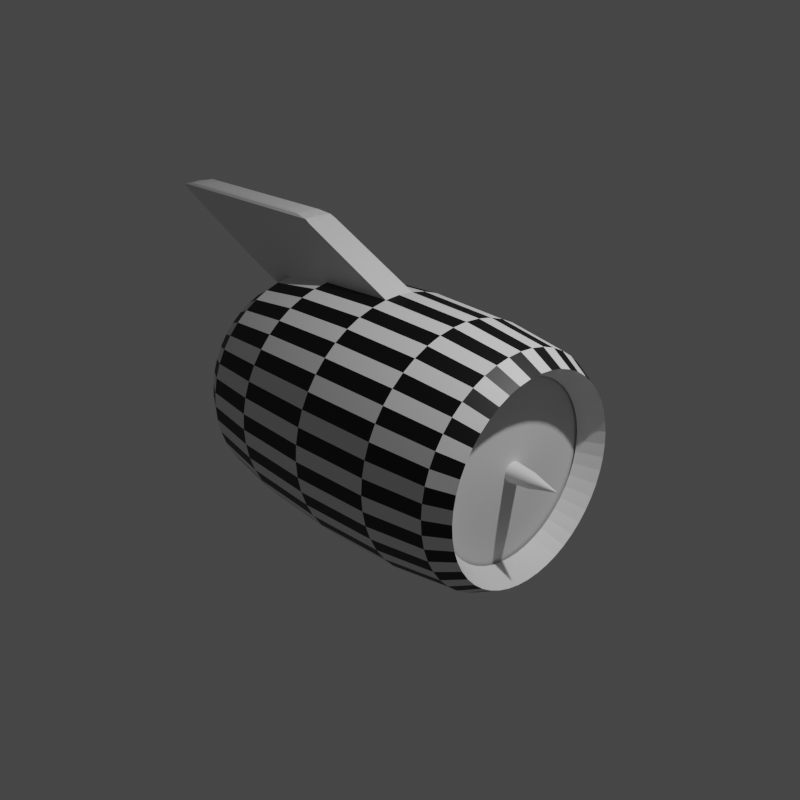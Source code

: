 # Source: dave.blend  (saved by Blender 2.91.10; exported with 4.5.12 LTS)
import bpy
from mathutils import Matrix  # noqa: F401  (used for matrix-valued properties, if any)

bpy.ops.wm.read_factory_settings(use_empty=True)
scene = bpy.context.scene
scene.name = 'Scene'

# ---- collections
col_collection = bpy.data.collections.new('Collection'); scene.collection.children.link(col_collection)

# ---- materials (node trees are filled in below, after node groups)
mat_material = bpy.data.materials.new('Material')
mat_material_001 = bpy.data.materials.new('Material.001')

# ---- material node trees
mat_material.use_nodes = True; mat_material.node_tree.nodes.clear()
_N = mat_material.node_tree.nodes; _L = mat_material.node_tree.links
n0 = _N.new('ShaderNodeBsdfPrincipled'); n0.name = 'Principled BSDF'; n0.location = (10, 300)
n0.distribution = 'GGX'
n0.subsurface_method = 'BURLEY'
n0.inputs[3].default_value = 1.45
n0.inputs[27].default_value = (0.0, 0.0, 0.0, 1.0)
n0.inputs[28].default_value = 1.0
n1 = _N.new('ShaderNodeOutputMaterial'); n1.name = 'Material Output'; n1.location = (300, 300)
_L.new(n0.outputs[0], n1.inputs[0])
n1.is_active_output = True
mat_material_001.use_nodes = True; mat_material_001.node_tree.nodes.clear()
_N = mat_material_001.node_tree.nodes; _L = mat_material_001.node_tree.links
n0 = _N.new('ShaderNodeBsdfPrincipled'); n0.name = 'Principled BSDF'; n0.location = (10, 300)
n0.distribution = 'GGX'
n0.subsurface_method = 'BURLEY'
n0.inputs[0].default_value = (0.0, 0.0, 0.0, 1.0)
n0.inputs[3].default_value = 1.45
n0.inputs[27].default_value = (0.0, 0.0, 0.0, 1.0)
n0.inputs[28].default_value = 1.0
n1 = _N.new('ShaderNodeOutputMaterial'); n1.name = 'Material Output'; n1.location = (300, 300)
_L.new(n0.outputs[0], n1.inputs[0])
n1.is_active_output = True

# ---- world
world_world = bpy.data.worlds.new('World'); scene.world = world_world
world_world.use_nodes = True; world_world.node_tree.nodes.clear()
_N = world_world.node_tree.nodes; _L = world_world.node_tree.links
n0 = _N.new('ShaderNodeOutputWorld'); n0.name = 'World Output'; n0.location = (300, 300)
n1 = _N.new('ShaderNodeBackground'); n1.name = 'Background'; n1.location = (10, 300)
n1.inputs[0].default_value = (0.05088, 0.05088, 0.05088, 1.0)
_L.new(n1.outputs[0], n0.inputs[0])
n0.is_active_output = True
world_world.color = (0.05088, 0.05088, 0.05088)
world_world.use_sun_shadow = False
world_world.sun_shadow_jitter_overblur = 0.0

# ---- cameras
cam_camera = bpy.data.cameras.new('Camera')
cam_camera.clip_end = 100.0
cam_camera.lens = 44.0
cam_camera.ortho_scale = 7.314

# ---- lights
light_light = bpy.data.lights.new('Light', 'POINT')
light_light.transmission_factor = 0.0
light_light.energy = 1000.0
light_light.shadow_soft_size = 0.1
light_light.shadow_maximum_resolution = 0.006
light_light.use_absolute_resolution = True

# ---- meshes
me_torus = bpy.data.meshes.new('Torus')
me_torus.from_pydata([(1.25, 0.0, 0.0), (1.217, 0.0, 0.125), (1.125, 0.0, 0.2165), (1.0, 0.0, 0.25), (0.875, 0.0, -0.2165), (0.09807, 0.0, -0.2137), (1.125, 0.0, -0.2165), (1.217, 0.0, -0.125), (1.239, 0.1632, 0.0), (1.206, 0.1588, 0.125), (1.115, 0.1468, 0.2165), (0.9914, 0.1305, 0.25), (0.8675, 0.1142, -0.2165), (0.09723, 0.0128, -0.2137), (1.115, 0.1468, -0.2165), (1.206, 0.1588, -0.125), (1.207, 0.3235, 0.0), (1.175, 0.3149, 0.125), (1.087, 0.2912, 0.2165), (0.9659, 0.2588, 0.25), (0.8452, 0.2265, -0.2165), (0.09473, 0.02538, -0.2137), (1.087, 0.2912, -0.2165), (1.175, 0.3149, -0.125), (1.155, 0.4784, 0.0), (1.124, 0.4655, 0.125), (1.039, 0.4305, 0.2165), (0.9239, 0.3827, 0.25), (0.8084, 0.3348, -0.2165), (0.0906, 0.03753, -0.2137), (1.039, 0.4305, -0.2165), (1.124, 0.4655, -0.125), (1.083, 0.625, 0.0), (1.054, 0.6083, 0.125), (0.9743, 0.5625, 0.2165), (0.866, 0.5, 0.25), (0.7578, 0.4375, -0.2165), (0.08493, 0.04903, -0.2137), (0.9743, 0.5625, -0.2165), (1.054, 0.6083, -0.125), (0.9917, 0.761, 0.0), (0.9651, 0.7406, 0.125), (0.8925, 0.6849, 0.2165), (0.7934, 0.6088, 0.25), (0.6942, 0.5327, -0.2165), (0.0778, 0.0597, -0.2137), (0.8925, 0.6849, -0.2165), (0.9651, 0.7406, -0.125), (0.8839, 0.8839, 0.0), (0.8602, 0.8602, 0.125), (0.7955, 0.7955, 0.2165), (0.7071, 0.7071, 0.25), (0.6187, 0.6187, -0.2165), (0.06935, 0.06935, -0.2137), (0.7955, 0.7955, -0.2165), (0.8602, 0.8602, -0.125), (0.761, 0.9917, 0.0), (0.7406, 0.9651, 0.125), (0.6849, 0.8925, 0.2165), (0.6088, 0.7934, 0.25), (0.5327, 0.6942, -0.2165), (0.0597, 0.0778, -0.2137), (0.6849, 0.8925, -0.2165), (0.7406, 0.9651, -0.125), (0.625, 1.083, 0.0), (0.6083, 1.054, 0.125), (0.5625, 0.9743, 0.2165), (0.5, 0.866, 0.25), (0.4375, 0.7578, -0.2165), (0.04903, 0.08493, -0.2137), (0.5625, 0.9743, -0.2165), (0.6083, 1.054, -0.125), (0.4784, 1.155, 0.0), (0.4655, 1.124, 0.125), (0.4305, 1.039, 0.2165), (0.3827, 0.9239, 0.25), (0.3348, 0.8084, -0.2165), (0.03753, 0.0906, -0.2137), (0.4305, 1.039, -0.2165), (0.4655, 1.124, -0.125), (0.3235, 1.207, 0.0), (0.3149, 1.175, 0.125), (0.2912, 1.087, 0.2165), (0.2588, 0.9659, 0.25), (0.2265, 0.8452, -0.2165), (0.02538, 0.09473, -0.2137), (0.2912, 1.087, -0.2165), (0.3149, 1.175, -0.125), (0.1632, 1.239, 0.0), (0.1588, 1.206, 0.125), (0.1468, 1.115, 0.2165), (0.1305, 0.9914, 0.25), (0.1142, 0.8675, -0.2165), (0.0128, 0.09723, -0.2137), (0.1468, 1.115, -0.2165), (0.1588, 1.206, -0.125), (9.437e-08, 1.25, 0.0), (9.184e-08, 1.217, 0.125), (8.494e-08, 1.125, 0.2165), (7.55e-08, 1.0, 0.25), (6.606e-08, 0.875, -0.2165), (1.575e-07, 0.09807, -0.2137), (8.494e-08, 1.125, -0.2165), (9.184e-08, 1.217, -0.125), (-0.1632, 1.239, 0.0), (-0.1588, 1.206, 0.125), (-0.1468, 1.115, 0.2165), (-0.1305, 0.9914, 0.25), (-0.1142, 0.8675, -0.2165), (-0.0128, 0.09723, -0.2137), (-0.1468, 1.115, -0.2165), (-0.1588, 1.206, -0.125), (-0.3235, 1.207, 0.0), (-0.3149, 1.175, 0.125), (-0.2912, 1.087, 0.2165), (-0.2588, 0.9659, 0.25), (-0.2265, 0.8452, -0.2165), (-0.02538, 0.09473, -0.2137), (-0.2912, 1.087, -0.2165), (-0.3149, 1.175, -0.125), (-0.4784, 1.155, 0.0), (-0.4655, 1.124, 0.125), (-0.4305, 1.039, 0.2165), (-0.3827, 0.9239, 0.25), (-0.3348, 0.8084, -0.2165), (-0.03753, 0.0906, -0.2137), (-0.4305, 1.039, -0.2165), (-0.4655, 1.124, -0.125), (-0.625, 1.083, 0.0), (-0.6083, 1.054, 0.125), (-0.5625, 0.9743, 0.2165), (-0.5, 0.866, 0.25), (-0.4375, 0.7578, -0.2165), (-0.04903, 0.08493, -0.2137), (-0.5625, 0.9743, -0.2165), (-0.6083, 1.054, -0.125), (-0.761, 0.9917, 0.0), (-0.7406, 0.9651, 0.125), (-0.6849, 0.8925, 0.2165), (-0.6088, 0.7934, 0.25), (-0.5327, 0.6942, -0.2165), (-0.0597, 0.0778, -0.2137), (-0.6849, 0.8925, -0.2165), (-0.7406, 0.9651, -0.125), (-0.8839, 0.8839, 0.0), (-0.8602, 0.8602, 0.125), (-0.7955, 0.7955, 0.2165), (-0.7071, 0.7071, 0.25), (-0.6187, 0.6187, -0.2165), (-0.06935, 0.06934, -0.2137), (-0.7955, 0.7955, -0.2165), (-0.8602, 0.8602, -0.125), (-0.9917, 0.761, 0.0), (-0.9651, 0.7406, 0.125), (-0.8925, 0.6849, 0.2165), (-0.7934, 0.6088, 0.25), (-0.6942, 0.5327, -0.2165), (-0.0778, 0.0597, -0.2137), (-0.8925, 0.6849, -0.2165), (-0.9651, 0.7406, -0.125), (-1.083, 0.625, 0.0), (-1.054, 0.6083, 0.125), (-0.9743, 0.5625, 0.2165), (-0.866, 0.5, 0.25), (-0.7578, 0.4375, -0.2165), (-0.08493, 0.04903, -0.2137), (-0.9743, 0.5625, -0.2165), (-1.054, 0.6083, -0.125), (-1.155, 0.4784, 0.0), (-1.124, 0.4655, 0.125), (-1.039, 0.4305, 0.2165), (-0.9239, 0.3827, 0.25), (-0.8084, 0.3348, -0.2165), (-0.0906, 0.03753, -0.2137), (-1.039, 0.4305, -0.2165), (-1.124, 0.4655, -0.125), (-1.207, 0.3235, 0.0), (-1.175, 0.3149, 0.125), (-1.087, 0.2912, 0.2165), (-0.9659, 0.2588, 0.25), (-0.8452, 0.2265, -0.2165), (-0.09473, 0.02538, -0.2137), (-1.087, 0.2912, -0.2165), (-1.175, 0.3149, -0.125), (-1.239, 0.1632, 0.0), (-1.206, 0.1588, 0.125), (-1.115, 0.1468, 0.2165), (-0.9914, 0.1305, 0.25), (-0.8675, 0.1142, -0.2165), (-0.09723, 0.0128, -0.2137), (-1.115, 0.1468, -0.2165), (-1.206, 0.1588, -0.125), (-1.25, 1.093e-07, 0.0), (-1.217, 1.064e-07, 0.125), (-1.125, 9.835e-08, 0.2165), (-1.0, 8.742e-08, 0.25), (-0.875, 7.649e-08, -0.2165), (-0.09807, 4.702e-08, -0.2137), (-1.125, 9.835e-08, -0.2165), (-1.217, 1.064e-07, -0.125), (-1.239, -0.1632, 0.0), (-1.206, -0.1588, 0.125), (-1.115, -0.1468, 0.2165), (-0.9914, -0.1305, 0.25), (-0.8675, -0.1142, -0.2165), (-0.09723, -0.0128, -0.2137), (-1.115, -0.1468, -0.2165), (-1.206, -0.1588, -0.125), (-1.207, -0.3235, 0.0), (-1.175, -0.3149, 0.125), (-1.087, -0.2912, 0.2165), (-0.9659, -0.2588, 0.25), (-0.8452, -0.2265, -0.2165), (-0.09473, -0.02538, -0.2137), (-1.087, -0.2912, -0.2165), (-1.175, -0.3149, -0.125), (-1.155, -0.4784, 0.0), (-1.124, -0.4655, 0.125), (-1.039, -0.4305, 0.2165), (-0.9239, -0.3827, 0.25), (-0.8084, -0.3348, -0.2165), (-0.0906, -0.03753, -0.2137), (-1.039, -0.4305, -0.2165), (-1.124, -0.4655, -0.125), (-1.083, -0.625, 0.0), (-1.054, -0.6083, 0.125), (-0.9743, -0.5625, 0.2165), (-0.866, -0.5, 0.25), (-0.7578, -0.4375, -0.2165), (-0.08493, -0.04903, -0.2137), (-0.9743, -0.5625, -0.2165), (-1.054, -0.6083, -0.125), (-0.9917, -0.761, 0.0), (-0.9651, -0.7406, 0.125), (-0.8925, -0.6849, 0.2165), (-0.7934, -0.6088, 0.25), (-0.6942, -0.5327, -0.2165), (-0.0778, -0.0597, -0.2137), (-0.8925, -0.6849, -0.2165), (-0.9651, -0.7406, -0.125), (-0.8839, -0.8839, 0.0), (-0.8602, -0.8602, 0.125), (-0.7955, -0.7955, 0.2165), (-0.7071, -0.7071, 0.25), (-0.6187, -0.6187, -0.2165), (-0.06935, -0.06935, -0.2137), (-0.7955, -0.7955, -0.2165), (-0.8602, -0.8602, -0.125), (-0.761, -0.9917, 0.0), (-0.7406, -0.9651, 0.125), (-0.6849, -0.8925, 0.2165), (-0.6088, -0.7934, 0.25), (-0.5327, -0.6942, -0.2165), (-0.0597, -0.0778, -0.2137), (-0.6849, -0.8925, -0.2165), (-0.7406, -0.9651, -0.125), (-0.625, -1.083, 0.0), (-0.6083, -1.054, 0.125), (-0.5625, -0.9743, 0.2165), (-0.5, -0.866, 0.25), (-0.4375, -0.7578, -0.2165), (-0.04903, -0.08493, -0.2137), (-0.5625, -0.9743, -0.2165), (-0.6083, -1.054, -0.125), (-0.4784, -1.155, 0.0), (-0.4655, -1.124, 0.125), (-0.4305, -1.039, 0.2165), (-0.3827, -0.9239, 0.25), (-0.3348, -0.8084, -0.2165), (-0.03753, -0.0906, -0.2137), (-0.4305, -1.039, -0.2165), (-0.4655, -1.124, -0.125), (-0.3235, -1.207, 0.0), (-0.3149, -1.175, 0.125), (-0.2912, -1.087, 0.2165), (-0.2588, -0.9659, 0.25), (-0.2265, -0.8452, -0.2165), (-0.02538, -0.09473, -0.2137), (-0.2912, -1.087, -0.2165), (-0.3149, -1.175, -0.125), (-0.1632, -1.239, 0.0), (-0.1588, -1.206, 0.125), (-0.1468, -1.115, 0.2165), (-0.1305, -0.9914, 0.25), (-0.1142, -0.8675, -0.2165), (-0.0128, -0.09723, -0.2137), (-0.1468, -1.115, -0.2165), (-0.1588, -1.206, -0.125), (9.437e-08, -1.25, 0.0), (9.184e-08, -1.217, 0.125), (8.494e-08, -1.125, 0.2165), (7.55e-08, -1.0, 0.25), (6.606e-08, -0.875, -0.2165), (2.585e-07, -0.09807, -0.2137), (8.494e-08, -1.125, -0.2165), (9.184e-08, -1.217, -0.125), (0.1632, -1.239, 0.0), (0.1588, -1.206, 0.125), (0.1468, -1.115, 0.2165), (0.1305, -0.9914, 0.25), (0.1142, -0.8675, -0.2165), (0.0128, -0.09723, -0.2137), (0.1468, -1.115, -0.2165), (0.1588, -1.206, -0.125), (0.3235, -1.207, 0.0), (0.3149, -1.175, 0.125), (0.2912, -1.087, 0.2165), (0.2588, -0.9659, 0.25), (0.2265, -0.8452, -0.2165), (0.02538, -0.09473, -0.2137), (0.2912, -1.087, -0.2165), (0.3149, -1.175, -0.125), (0.4784, -1.155, 0.0), (0.4655, -1.124, 0.125), (0.4305, -1.039, 0.2165), (0.3827, -0.9239, 0.25), (0.3348, -0.8084, -0.2165), (0.03753, -0.0906, -0.2137), (0.4305, -1.039, -0.2165), (0.4655, -1.124, -0.125), (0.625, -1.083, 0.0), (0.6083, -1.054, 0.125), (0.5625, -0.9743, 0.2165), (0.5, -0.866, 0.25), (0.4375, -0.7578, -0.2165), (0.04903, -0.08493, -0.2137), (0.5625, -0.9743, -0.2165), (0.6083, -1.054, -0.125), (0.761, -0.9917, 0.0), (0.7406, -0.9651, 0.125), (0.6849, -0.8925, 0.2165), (0.6088, -0.7934, 0.25), (0.5327, -0.6942, -0.2165), (0.0597, -0.0778, -0.2137), (0.6849, -0.8925, -0.2165), (0.7406, -0.9651, -0.125), (0.8839, -0.8839, 0.0), (0.8602, -0.8602, 0.125), (0.7955, -0.7955, 0.2165), (0.7071, -0.7071, 0.25), (0.6187, -0.6187, -0.2165), (0.06934, -0.06935, -0.2137), (0.7955, -0.7955, -0.2165), (0.8602, -0.8602, -0.125), (0.9917, -0.761, 0.0), (0.9651, -0.7406, 0.125), (0.8925, -0.6849, 0.2165), (0.7934, -0.6088, 0.25), (0.6942, -0.5327, -0.2165), (0.0778, -0.0597, -0.2137), (0.8925, -0.6849, -0.2165), (0.9651, -0.7406, -0.125), (1.083, -0.625, 0.0), (1.054, -0.6083, 0.125), (0.9743, -0.5625, 0.2165), (0.866, -0.5, 0.25), (0.7578, -0.4375, -0.2165), (0.08493, -0.04903, -0.2137), (0.9743, -0.5625, -0.2165), (1.054, -0.6083, -0.125), (1.155, -0.4784, 0.0), (1.124, -0.4655, 0.125), (1.039, -0.4305, 0.2165), (0.9239, -0.3827, 0.25), (0.8084, -0.3348, -0.2165), (0.0906, -0.03753, -0.2137), (1.039, -0.4305, -0.2165), (1.124, -0.4655, -0.125), (1.207, -0.3235, 0.0), (1.175, -0.3149, 0.125), (1.087, -0.2912, 0.2165), (0.9659, -0.2588, 0.25), (0.8452, -0.2265, -0.2165), (0.09473, -0.02538, -0.2137), (1.087, -0.2912, -0.2165), (1.175, -0.3149, -0.125), (1.239, -0.1632, 0.0), (1.206, -0.1588, 0.125), (1.115, -0.1468, 0.2165), (0.9914, -0.1305, 0.25), (0.8675, -0.1142, -0.2165), (0.09723, -0.0128, -0.2137), (1.115, -0.1468, -0.2165), (1.206, -0.1588, -0.125), (-0.9659, 0.2588, -0.25), (-0.9914, 0.1305, -0.25), (-0.9659, -0.2588, -0.25), (-0.9239, -0.3827, -0.25), (-0.7071, -0.7071, -0.25), (-0.6088, -0.7934, -0.25), (-0.2588, -0.9659, -0.25), (-0.1305, -0.9914, -0.25), (0.2588, -0.9659, -0.25), (0.3827, -0.9239, -0.25), (0.9659, 0.2588, -0.25), (0.9239, 0.3827, -0.25), (0.7071, 0.7071, -0.25), (0.6088, 0.7934, -0.25), (0.2588, 0.9659, -0.25), (0.1305, 0.9914, -0.25), (-0.2588, 0.9659, -0.25), (-0.3827, 0.9239, -0.25), (-0.7071, 0.7071, -0.25), (-0.7934, 0.6088, -0.25), (0.7071, -0.7071, -0.25), (0.7934, -0.6088, -0.25), (0.9659, -0.2588, -0.25), (0.9914, -0.1305, -0.25), (-0.9239, 0.3827, -0.25), (-0.9914, -0.1305, -0.25), (-0.7934, -0.6088, -0.25), (-0.3827, -0.9239, -0.25), (0.1305, -0.9914, -0.25), (0.9914, 0.1305, -0.25), (0.7934, 0.6088, -0.25), (0.3827, 0.9239, -0.25), (-0.1305, 0.9914, -0.25), (-0.6088, 0.7934, -0.25), (0.6088, -0.7934, -0.25), (0.9239, -0.3827, -0.25), (-0.866, 0.5, -0.25), (-1.0, 8.742e-08, -0.25), (-0.866, -0.5, -0.25), (-0.5, -0.866, -0.25), (7.55e-08, -1.0, -0.25), (0.5, -0.866, -0.25), (1.0, 0.0, -0.25), (0.866, 0.5, -0.25), (0.5, 0.866, -0.25), (7.55e-08, 1.0, -0.25), (-0.5, 0.866, -0.25), (0.866, -0.5, -0.25), (-0.9659, 0.2588, -0.2137), (-0.9914, 0.1305, -0.2137), (-0.9659, -0.2588, -0.2137), (-0.9239, -0.3827, -0.2137), (-0.7071, -0.7071, -0.2137), (-0.6088, -0.7934, -0.2137), (-0.2588, -0.9659, -0.2137), (-0.1305, -0.9914, -0.2137), (0.2588, -0.9659, -0.2137), (0.3827, -0.9239, -0.2137), (0.9659, 0.2588, -0.2137), (0.9239, 0.3827, -0.2137), (0.7071, 0.7071, -0.2137), (0.6088, 0.7934, -0.2137), (0.2588, 0.9659, -0.2137), (0.1305, 0.9914, -0.2137), (-0.2588, 0.9659, -0.2137), (-0.3827, 0.9239, -0.2137), (-0.7071, 0.7071, -0.2137), (-0.7934, 0.6088, -0.2137), (0.7071, -0.7071, -0.2137), (0.7934, -0.6088, -0.2137), (0.9659, -0.2588, -0.2137), (0.9914, -0.1305, -0.2137), (-0.9239, 0.3827, -0.2137), (-0.9914, -0.1305, -0.2137), (-0.7934, -0.6088, -0.2137), (-0.3827, -0.9239, -0.2137), (0.1305, -0.9914, -0.2137), (0.9914, 0.1305, -0.2137), (0.7934, 0.6088, -0.2137), (0.3827, 0.9239, -0.2137), (-0.1305, 0.9914, -0.2137), (-0.6088, 0.7934, -0.2137), (0.6088, -0.7934, -0.2137), (0.9239, -0.3827, -0.2137), (-0.866, 0.5, -0.2137), (-1.0, 8.742e-08, -0.2137), (-0.866, -0.5, -0.2137), (-0.5, -0.866, -0.2137), (5.981e-08, -1.0, -0.2137), (0.5, -0.866, -0.2137), (1.0, 0.0, -0.2137), (0.866, 0.5, -0.2137), (0.5, 0.866, -0.2137), (5.981e-08, 1.0, -0.2137), (-0.5, 0.866, -0.2137), (0.866, -0.5, -0.2137), (1.447e-07, 0.0, -0.2875), (0.07534, -3.65e-09, -0.2449), (0.07469, 0.009834, -0.2449), (0.07277, 0.0195, -0.2449), (0.0696, 0.02883, -0.2449), (0.06525, 0.03767, -0.2449), (0.05977, 0.04586, -0.2449), (0.05327, 0.05327, -0.2449), (0.04586, 0.05977, -0.2449), (0.03767, 0.06525, -0.2449), (0.02883, 0.0696, -0.2449), (0.0195, 0.07277, -0.2449), (0.009834, 0.07469, -0.2449), (1.315e-07, 0.07534, -0.2449), (-0.009834, 0.07469, -0.2449), (-0.0195, 0.07277, -0.2449), (-0.02883, 0.0696, -0.2449), (-0.03767, 0.06525, -0.2449), (-0.04586, 0.05977, -0.2449), (-0.05327, 0.05327, -0.2449), (-0.05977, 0.04586, -0.2449), (-0.06525, 0.03767, -0.2449), (-0.0696, 0.02883, -0.2449), (-0.07277, 0.0195, -0.2449), (-0.07469, 0.009834, -0.2449), (-0.07534, 3.247e-08, -0.2449), (-0.07469, -0.009834, -0.2449), (-0.07277, -0.0195, -0.2449), (-0.0696, -0.02883, -0.2449), (-0.06525, -0.03767, -0.2449), (-0.05977, -0.04586, -0.2449), (-0.05327, -0.05327, -0.2449), (-0.04586, -0.05977, -0.2449), (-0.03767, -0.06525, -0.2449), (-0.02883, -0.0696, -0.2449), (-0.0195, -0.07277, -0.2449), (-0.009834, -0.07469, -0.2449), (2.091e-07, -0.07534, -0.2449), (0.009834, -0.07469, -0.2449), (0.0195, -0.07277, -0.2449), (0.02883, -0.0696, -0.2449), (0.03767, -0.06525, -0.2449), (0.04586, -0.05977, -0.2449), (0.05327, -0.05327, -0.2449), (0.05977, -0.04586, -0.2449), (0.06525, -0.03767, -0.2449), (0.0696, -0.02883, -0.2449), (0.07277, -0.0195, -0.2449), (0.07469, -0.009834, -0.2449), (0.6382, 1.629e-08, 0.25), (0.6327, 0.0833, 0.25), (0.6165, 0.1652, 0.25), (0.5896, 0.2442, 0.25), (0.5527, 0.3191, 0.25), (0.5063, 0.3885, 0.25), (0.4513, 0.4513, 0.25), (0.3885, 0.5063, 0.25), (0.3191, 0.5527, 0.25), (0.2442, 0.5896, 0.25), (0.1652, 0.6165, 0.25), (0.0833, 0.6327, 0.25), (2.362e-08, 0.6382, 0.25), (-0.0833, 0.6327, 0.25), (-0.1652, 0.6165, 0.25), (-0.2442, 0.5896, 0.25), (-0.3191, 0.5527, 0.25), (-0.3885, 0.5063, 0.25), (-0.4513, 0.4513, 0.25), (-0.5063, 0.3885, 0.25), (-0.5527, 0.3191, 0.25), (-0.5896, 0.2442, 0.25), (-0.6165, 0.1652, 0.25), (-0.6327, 0.0833, 0.25), (-0.6382, 7.208e-08, 0.25), (-0.6327, -0.0833, 0.25), (-0.6165, -0.1652, 0.25), (-0.5896, -0.2442, 0.25), (-0.5527, -0.3191, 0.25), (-0.5063, -0.3885, 0.25), (-0.4513, -0.4513, 0.25), (-0.3885, -0.5063, 0.25), (-0.3191, -0.5527, 0.25), (-0.2442, -0.5896, 0.25), (-0.1652, -0.6165, 0.25), (-0.0833, -0.6327, 0.25), (2.362e-08, -0.6382, 0.25), (0.0833, -0.6327, 0.25), (0.1652, -0.6165, 0.25), (0.2442, -0.5896, 0.25), (0.3191, -0.5527, 0.25), (0.3885, -0.5063, 0.25), (0.4513, -0.4513, 0.25), (0.5063, -0.3885, 0.25), (0.5527, -0.3191, 0.25), (0.5896, -0.2442, 0.25), (0.6165, -0.1652, 0.25), (0.6327, -0.0833, 0.25), (0.6382, 1.629e-08, 0.2), (0.6327, 0.0833, 0.2), (0.6165, 0.1652, 0.2), (0.5896, 0.2442, 0.2), (0.5527, 0.3191, 0.2), (0.5063, 0.3885, 0.2), (0.4513, 0.4513, 0.2), (0.3885, 0.5063, 0.2), (0.3191, 0.5527, 0.2), (0.2442, 0.5896, 0.2), (0.1652, 0.6165, 0.2), (0.0833, 0.6327, 0.2), (4.879e-08, 0.6382, 0.2), (-0.0833, 0.6327, 0.2), (-0.1652, 0.6165, 0.2), (-0.2442, 0.5896, 0.2), (-0.3191, 0.5527, 0.2), (-0.3885, 0.5063, 0.2), (-0.4513, 0.4513, 0.2), (-0.5063, 0.3885, 0.2), (-0.5527, 0.3191, 0.2), (-0.5896, 0.2442, 0.2), (-0.6165, 0.1652, 0.2), (-0.6327, 0.0833, 0.2), (-0.6382, 7.208e-08, 0.2), (-0.6327, -0.0833, 0.2), (-0.6165, -0.1652, 0.2), (-0.5896, -0.2442, 0.2), (-0.5527, -0.3191, 0.2), (-0.5063, -0.3885, 0.2), (-0.4513, -0.4513, 0.2), (-0.3885, -0.5063, 0.2), (-0.3191, -0.5527, 0.2), (-0.2442, -0.5896, 0.2), (-0.1652, -0.6165, 0.2), (-0.0833, -0.6327, 0.2), (4.879e-08, -0.6382, 0.2), (0.0833, -0.6327, 0.2), (0.1652, -0.6165, 0.2), (0.2442, -0.5896, 0.2), (0.3191, -0.5527, 0.2), (0.3885, -0.5063, 0.2), (0.4513, -0.4513, 0.2), (0.5063, -0.3885, 0.2), (0.5527, -0.3191, 0.2), (0.5896, -0.2442, 0.2), (0.6165, -0.1652, 0.2), (0.6327, -0.0833, 0.2), (0.0, 4.418e-08, 0.2), (-1.258e-08, 4.418e-08, 0.225), (1.201, 0.0, 0.1922), (1.197, 0.1468, 0.1909), (1.197, -0.1468, 0.1909), (1.201, 0.0, 0.3172), (1.197, 0.1468, 0.3159), (1.197, -0.1468, 0.3159), (1.791, -0.0584, 0.2239), (1.734, 0.0, 0.1618), (1.791, 0.0584, 0.2239), (1.783, -0.03999, 0.1948), (1.791, -0.02138, 0.2239), (1.785, -0.01284, 0.1959), (1.762, 0.0188, 0.1723), (1.762, -0.0188, 0.1723), (1.775, -6.985e-10, 0.1797), (1.791, 0.02138, 0.2239), (1.783, 0.03999, 0.1948), (1.785, 0.01284, 0.1959), (1.79, 0.1004, 0.2235), (1.73, 0.1576, 0.1605), (1.781, 0.1294, 0.1935), (1.759, 0.1504, 0.1704), (1.79, -0.1004, 0.2235), (1.73, -0.1592, 0.1609), (1.781, -0.1296, 0.1935), (1.759, -0.1512, 0.1706), (1.79, 0.05839, 0.291), (1.791, -0.0584, 0.2904), (1.791, 0.02137, 0.2909), (1.791, -0.02138, 0.2907), (1.73, 0.1576, 0.2921), (1.79, 0.1004, 0.2901), (1.759, 0.1504, 0.2909), (1.781, 0.1294, 0.2902), (1.79, -0.1004, 0.2901), (1.73, -0.1576, 0.2921), (1.781, -0.1294, 0.2902), (1.759, -0.1504, 0.2909), (1.791, 0.0584, 0.4445), (1.735, -2.328e-10, 0.4854), (1.791, -0.0584, 0.4445), (1.783, 0.04054, 0.4707), (1.791, 0.02138, 0.4445), (1.785, 0.01299, 0.4704), (1.763, -0.01951, 0.4854), (1.763, 0.01951, 0.4854), (1.776, -9.313e-10, 0.483), (1.791, -0.02138, 0.4445), (1.783, -0.04054, 0.4707), (1.785, -0.01299, 0.4704), (1.79, 0.1004, 0.4441), (1.731, 0.1576, 0.484), (1.781, 0.1294, 0.4707), (1.759, 0.1504, 0.4852), (1.731, -0.1576, 0.484), (1.79, -0.1004, 0.4441), (1.759, -0.1504, 0.4852), (1.781, -0.1294, 0.4707)], [], [(0, 8, 9, 1), (649, 633, 654, 661), (2, 10, 11, 3), (4, 12, 413, 426), (426, 413, 14, 6), (6, 14, 15, 7), (7, 15, 8, 0), (8, 16, 17, 9), (9, 17, 18, 10), (10, 18, 19, 11), (12, 20, 394, 413), (413, 394, 22, 14), (14, 22, 23, 15), (15, 23, 16, 8), (16, 24, 25, 17), (17, 25, 26, 18), (18, 26, 27, 19), (20, 28, 395, 394), (394, 395, 30, 22), (22, 30, 31, 23), (23, 31, 24, 16), (24, 32, 33, 25), (25, 33, 34, 26), (26, 34, 35, 27), (28, 36, 427, 395), (395, 427, 38, 30), (30, 38, 39, 31), (31, 39, 32, 24), (32, 40, 41, 33), (33, 41, 42, 34), (34, 42, 43, 35), (36, 44, 414, 427), (427, 414, 46, 38), (38, 46, 47, 39), (39, 47, 40, 32), (40, 48, 49, 41), (41, 49, 50, 42), (42, 50, 51, 43), (44, 52, 396, 414), (414, 396, 54, 46), (46, 54, 55, 47), (47, 55, 48, 40), (48, 56, 57, 49), (49, 57, 58, 50), (50, 58, 59, 51), (52, 60, 397, 396), (396, 397, 62, 54), (54, 62, 63, 55), (55, 63, 56, 48), (56, 64, 65, 57), (57, 65, 66, 58), (58, 66, 67, 59), (60, 68, 428, 397), (397, 428, 70, 62), (62, 70, 71, 63), (63, 71, 64, 56), (64, 72, 73, 65), (65, 73, 74, 66), (66, 74, 75, 67), (68, 76, 415, 428), (428, 415, 78, 70), (70, 78, 79, 71), (71, 79, 72, 64), (72, 80, 81, 73), (73, 81, 82, 74), (74, 82, 83, 75), (76, 84, 398, 415), (415, 398, 86, 78), (78, 86, 87, 79), (79, 87, 80, 72), (80, 88, 89, 81), (81, 89, 90, 82), (82, 90, 91, 83), (84, 92, 399, 398), (398, 399, 94, 86), (86, 94, 95, 87), (87, 95, 88, 80), (88, 96, 97, 89), (89, 97, 98, 90), (90, 98, 99, 91), (92, 100, 429, 399), (399, 429, 102, 94), (94, 102, 103, 95), (95, 103, 96, 88), (96, 104, 105, 97), (97, 105, 106, 98), (98, 106, 107, 99), (100, 108, 416, 429), (429, 416, 110, 102), (102, 110, 111, 103), (103, 111, 104, 96), (104, 112, 113, 105), (105, 113, 114, 106), (106, 114, 115, 107), (108, 116, 400, 416), (416, 400, 118, 110), (110, 118, 119, 111), (111, 119, 112, 104), (112, 120, 121, 113), (113, 121, 122, 114), (114, 122, 123, 115), (116, 124, 401, 400), (400, 401, 126, 118), (118, 126, 127, 119), (119, 127, 120, 112), (120, 128, 129, 121), (121, 129, 130, 122), (122, 130, 131, 123), (124, 132, 430, 401), (401, 430, 134, 126), (126, 134, 135, 127), (127, 135, 128, 120), (128, 136, 137, 129), (129, 137, 138, 130), (130, 138, 139, 131), (132, 140, 417, 430), (430, 417, 142, 134), (134, 142, 143, 135), (135, 143, 136, 128), (136, 144, 145, 137), (137, 145, 146, 138), (138, 146, 147, 139), (140, 148, 402, 417), (417, 402, 150, 142), (142, 150, 151, 143), (143, 151, 144, 136), (144, 152, 153, 145), (145, 153, 154, 146), (146, 154, 155, 147), (148, 156, 403, 402), (402, 403, 158, 150), (150, 158, 159, 151), (151, 159, 152, 144), (152, 160, 161, 153), (153, 161, 162, 154), (154, 162, 163, 155), (156, 164, 420, 403), (403, 420, 166, 158), (158, 166, 167, 159), (159, 167, 160, 152), (160, 168, 169, 161), (161, 169, 170, 162), (162, 170, 171, 163), (164, 172, 408, 420), (420, 408, 174, 166), (166, 174, 175, 167), (167, 175, 168, 160), (168, 176, 177, 169), (169, 177, 178, 170), (170, 178, 179, 171), (172, 180, 384, 408), (408, 384, 182, 174), (174, 182, 183, 175), (175, 183, 176, 168), (176, 184, 185, 177), (177, 185, 186, 178), (178, 186, 187, 179), (180, 188, 385, 384), (384, 385, 190, 182), (182, 190, 191, 183), (183, 191, 184, 176), (184, 192, 193, 185), (185, 193, 194, 186), (186, 194, 195, 187), (188, 196, 421, 385), (385, 421, 198, 190), (190, 198, 199, 191), (191, 199, 192, 184), (192, 200, 201, 193), (193, 201, 202, 194), (194, 202, 203, 195), (196, 204, 409, 421), (421, 409, 206, 198), (198, 206, 207, 199), (199, 207, 200, 192), (200, 208, 209, 201), (201, 209, 210, 202), (202, 210, 211, 203), (204, 212, 386, 409), (409, 386, 214, 206), (206, 214, 215, 207), (207, 215, 208, 200), (208, 216, 217, 209), (209, 217, 218, 210), (210, 218, 219, 211), (212, 220, 387, 386), (386, 387, 222, 214), (214, 222, 223, 215), (215, 223, 216, 208), (216, 224, 225, 217), (217, 225, 226, 218), (218, 226, 227, 219), (220, 228, 422, 387), (387, 422, 230, 222), (222, 230, 231, 223), (223, 231, 224, 216), (224, 232, 233, 225), (225, 233, 234, 226), (226, 234, 235, 227), (228, 236, 410, 422), (422, 410, 238, 230), (230, 238, 239, 231), (231, 239, 232, 224), (232, 240, 241, 233), (233, 241, 242, 234), (234, 242, 243, 235), (236, 244, 388, 410), (410, 388, 246, 238), (238, 246, 247, 239), (239, 247, 240, 232), (240, 248, 249, 241), (241, 249, 250, 242), (242, 250, 251, 243), (244, 252, 389, 388), (388, 389, 254, 246), (246, 254, 255, 247), (247, 255, 248, 240), (248, 256, 257, 249), (249, 257, 258, 250), (250, 258, 259, 251), (252, 260, 423, 389), (389, 423, 262, 254), (254, 262, 263, 255), (255, 263, 256, 248), (256, 264, 265, 257), (257, 265, 266, 258), (258, 266, 267, 259), (260, 268, 411, 423), (423, 411, 270, 262), (262, 270, 271, 263), (263, 271, 264, 256), (264, 272, 273, 265), (265, 273, 274, 266), (266, 274, 275, 267), (268, 276, 390, 411), (411, 390, 278, 270), (270, 278, 279, 271), (271, 279, 272, 264), (272, 280, 281, 273), (273, 281, 282, 274), (274, 282, 283, 275), (276, 284, 391, 390), (390, 391, 286, 278), (278, 286, 287, 279), (279, 287, 280, 272), (280, 288, 289, 281), (281, 289, 290, 282), (282, 290, 291, 283), (284, 292, 424, 391), (391, 424, 294, 286), (286, 294, 295, 287), (287, 295, 288, 280), (288, 296, 297, 289), (289, 297, 298, 290), (290, 298, 299, 291), (292, 300, 412, 424), (424, 412, 302, 294), (294, 302, 303, 295), (295, 303, 296, 288), (296, 304, 305, 297), (297, 305, 306, 298), (298, 306, 307, 299), (300, 308, 392, 412), (412, 392, 310, 302), (302, 310, 311, 303), (303, 311, 304, 296), (304, 312, 313, 305), (305, 313, 314, 306), (306, 314, 315, 307), (308, 316, 393, 392), (392, 393, 318, 310), (310, 318, 319, 311), (311, 319, 312, 304), (312, 320, 321, 313), (313, 321, 322, 314), (314, 322, 323, 315), (316, 324, 425, 393), (393, 425, 326, 318), (318, 326, 327, 319), (319, 327, 320, 312), (320, 328, 329, 321), (321, 329, 330, 322), (322, 330, 331, 323), (324, 332, 418, 425), (425, 418, 334, 326), (326, 334, 335, 327), (327, 335, 328, 320), (328, 336, 337, 329), (329, 337, 338, 330), (330, 338, 339, 331), (332, 340, 404, 418), (418, 404, 342, 334), (334, 342, 343, 335), (335, 343, 336, 328), (336, 344, 345, 337), (337, 345, 346, 338), (338, 346, 347, 339), (340, 348, 405, 404), (404, 405, 350, 342), (342, 350, 351, 343), (343, 351, 344, 336), (344, 352, 353, 345), (345, 353, 354, 346), (346, 354, 355, 347), (348, 356, 431, 405), (405, 431, 358, 350), (350, 358, 359, 351), (351, 359, 352, 344), (352, 360, 361, 353), (353, 361, 362, 354), (354, 362, 363, 355), (356, 364, 419, 431), (431, 419, 366, 358), (358, 366, 367, 359), (359, 367, 360, 352), (360, 368, 369, 361), (361, 369, 370, 362), (362, 370, 371, 363), (364, 372, 406, 419), (419, 406, 374, 366), (366, 374, 375, 367), (367, 375, 368, 360), (368, 376, 377, 369), (369, 377, 378, 370), (370, 378, 379, 371), (372, 380, 407, 406), (406, 407, 382, 374), (374, 382, 383, 375), (375, 383, 376, 368), (376, 0, 1, 377), (1, 9, 646, 634), (378, 2, 3, 379), (380, 4, 426, 407), (407, 426, 6, 382), (382, 6, 7, 383), (383, 7, 0, 376), (125, 117, 495, 496), (432, 433, 385, 384), (434, 435, 387, 386), (436, 437, 389, 388), (438, 439, 391, 390), (440, 441, 393, 392), (442, 443, 395, 394), (444, 445, 397, 396), (446, 447, 399, 398), (448, 449, 401, 400), (450, 451, 403, 402), (452, 453, 405, 404), (454, 455, 407, 406), (456, 432, 384, 408), (457, 434, 386, 409), (458, 436, 388, 410), (459, 438, 390, 411), (460, 440, 392, 412), (461, 442, 394, 413), (462, 444, 396, 414), (463, 446, 398, 415), (464, 448, 400, 416), (465, 450, 402, 417), (466, 452, 404, 418), (467, 454, 406, 419), (468, 456, 408, 420), (469, 457, 409, 421), (470, 458, 410, 422), (471, 459, 411, 423), (472, 460, 412, 424), (473, 466, 418, 425), (474, 461, 413, 426), (475, 462, 414, 427), (476, 463, 415, 428), (477, 464, 416, 429), (478, 465, 417, 430), (479, 467, 419, 431), (455, 474, 426, 407), (433, 469, 421, 385), (435, 470, 422, 387), (437, 471, 423, 389), (439, 472, 424, 391), (441, 473, 425, 393), (443, 475, 427, 395), (445, 476, 428, 397), (447, 477, 429, 399), (449, 478, 430, 401), (451, 468, 420, 403), (453, 479, 431, 405), (181, 189, 433, 432), (213, 221, 435, 434), (245, 253, 437, 436), (277, 285, 439, 438), (309, 317, 441, 440), (21, 29, 443, 442), (53, 61, 445, 444), (85, 93, 447, 446), (117, 125, 449, 448), (149, 157, 451, 450), (341, 349, 453, 452), (373, 381, 455, 454), (173, 181, 432, 456), (205, 213, 434, 457), (237, 245, 436, 458), (269, 277, 438, 459), (301, 309, 440, 460), (13, 21, 442, 461), (45, 53, 444, 462), (77, 85, 446, 463), (109, 117, 448, 464), (141, 149, 450, 465), (333, 341, 452, 466), (365, 373, 454, 467), (165, 173, 456, 468), (197, 205, 457, 469), (229, 237, 458, 470), (261, 269, 459, 471), (293, 301, 460, 472), (325, 333, 466, 473), (5, 13, 461, 474), (37, 45, 462, 475), (69, 77, 463, 476), (101, 109, 464, 477), (133, 141, 465, 478), (357, 365, 467, 479), (381, 5, 474, 455), (189, 197, 469, 433), (221, 229, 470, 435), (253, 261, 471, 437), (285, 293, 472, 439), (317, 325, 473, 441), (29, 37, 475, 443), (61, 69, 476, 445), (93, 101, 477, 447), (125, 133, 478, 449), (157, 165, 468, 451), (349, 357, 479, 453), (480, 484, 483), (480, 483, 482), (485, 480, 486), (486, 480, 487), (480, 488, 487), (480, 489, 488), (480, 490, 489), (490, 480, 491), (491, 480, 492), (480, 495, 494), (480, 496, 495), (480, 497, 496), (480, 498, 497), (480, 499, 498), (480, 500, 499), (500, 480, 501), (480, 504, 503), (480, 507, 506), (480, 508, 507), (508, 480, 509), (480, 510, 509), (480, 511, 510), (511, 480, 512), (484, 480, 485), (513, 480, 514), (480, 515, 514), (480, 519, 518), (515, 480, 516), (480, 520, 519), (480, 521, 520), (521, 480, 522), (522, 480, 523), (480, 524, 523), (524, 480, 525), (525, 480, 526), (480, 503, 502), (512, 480, 513), (480, 502, 501), (527, 480, 528), (517, 480, 518), (516, 480, 517), (505, 480, 506), (480, 505, 504), (493, 480, 494), (480, 493, 492), (480, 481, 528), (480, 482, 481), (480, 527, 526), (503, 502, 501, 500, 499, 498, 497, 496, 495, 494, 493, 492, 491, 490, 489, 488, 487, 486, 485, 484, 483, 482, 481, 528, 527, 526, 525, 524, 523, 522, 521, 520, 519, 518, 517, 516, 515, 514, 513, 512, 511, 510, 509, 508, 507, 506, 505, 504), (365, 357, 525, 526), (341, 333, 522, 523), (157, 149, 499, 500), (5, 381, 528, 481), (373, 365, 526, 527), (349, 341, 523, 524), (197, 189, 504, 505), (173, 165, 501, 502), (381, 373, 527, 528), (229, 221, 508, 509), (205, 197, 505, 506), (181, 173, 502, 503), (261, 253, 512, 513), (237, 229, 509, 510), (213, 205, 506, 507), (293, 285, 516, 517), (189, 181, 503, 504), (269, 261, 513, 514), (245, 237, 510, 511), (325, 317, 520, 521), (221, 213, 507, 508), (301, 293, 517, 518), (277, 269, 514, 515), (37, 29, 484, 485), (253, 245, 511, 512), (333, 325, 521, 522), (309, 301, 518, 519), (69, 61, 488, 489), (285, 277, 515, 516), (13, 5, 481, 482), (21, 13, 482, 483), (101, 93, 492, 493), (317, 309, 519, 520), (45, 37, 485, 486), (53, 45, 486, 487), (133, 125, 496, 497), (29, 21, 483, 484), (77, 69, 489, 490), (85, 77, 490, 491), (165, 157, 500, 501), (61, 53, 487, 488), (109, 101, 493, 494), (117, 109, 494, 495), (357, 349, 524, 525), (93, 85, 491, 492), (141, 133, 497, 498), (149, 141, 498, 499), (331, 339, 571, 570), (91, 99, 541, 540), (43, 51, 535, 534), (275, 283, 564, 563), (51, 59, 536, 535), (251, 259, 561, 560), (267, 275, 563, 562), (363, 371, 575, 574), (379, 3, 529, 576), (203, 211, 555, 554), (211, 219, 556, 555), (339, 347, 572, 571), (3, 11, 530, 529), (171, 179, 551, 550), (131, 139, 546, 545), (291, 299, 566, 565), (179, 187, 552, 551), (11, 19, 531, 530), (139, 147, 547, 546), (19, 27, 532, 531), (147, 155, 548, 547), (67, 75, 538, 537), (227, 235, 558, 557), (123, 131, 545, 544), (59, 67, 537, 536), (75, 83, 539, 538), (307, 315, 568, 567), (83, 91, 540, 539), (283, 291, 565, 564), (299, 307, 567, 566), (355, 363, 574, 573), (243, 251, 560, 559), (219, 227, 557, 556), (235, 243, 559, 558), (163, 171, 550, 549), (323, 331, 570, 569), (195, 203, 554, 553), (99, 107, 542, 541), (259, 267, 562, 561), (155, 163, 549, 548), (187, 195, 553, 552), (107, 115, 543, 542), (347, 355, 573, 572), (115, 123, 544, 543), (27, 35, 533, 532), (35, 43, 534, 533), (371, 379, 576, 575), (315, 323, 569, 568), (559, 560, 608, 607), (556, 557, 605, 604), (570, 571, 619, 618), (553, 554, 602, 601), (563, 564, 612, 611), (560, 561, 609, 608), (530, 531, 579, 578), (557, 558, 606, 605), (567, 568, 616, 615), (564, 565, 613, 612), (534, 535, 583, 582), (561, 562, 610, 609), (531, 532, 580, 579), (568, 569, 617, 616), (538, 539, 587, 586), (565, 566, 614, 613), (535, 536, 584, 583), (532, 533, 581, 580), (542, 543, 591, 590), (569, 570, 618, 617), (539, 540, 588, 587), (536, 537, 585, 584), (546, 547, 595, 594), (529, 530, 578, 577), (543, 544, 592, 591), (540, 541, 589, 588), (533, 534, 582, 581), (547, 548, 596, 595), (544, 545, 593, 592), (537, 538, 586, 585), (574, 575, 623, 622), (548, 549, 597, 596), (541, 542, 590, 589), (550, 551, 599, 598), (571, 572, 620, 619), (545, 546, 594, 593), (554, 555, 603, 602), (575, 576, 624, 623), (549, 550, 598, 597), (558, 559, 607, 606), (551, 552, 600, 599), (572, 573, 621, 620), (562, 563, 611, 610), (573, 574, 622, 621), (555, 556, 604, 603), (552, 553, 601, 600), (566, 567, 615, 614), (576, 529, 577, 624), (577, 578, 579, 580, 581, 582, 583, 584, 585, 586, 587, 588, 589, 590, 591, 592, 593, 594, 595, 596, 597, 598, 599, 600, 601, 625), (621, 622, 623, 624, 577, 625, 601, 602, 603, 604, 605, 606, 607, 608, 609, 610, 611, 612, 613, 614, 615, 616, 617, 618, 619, 620), (626, 541, 589, 625), (626, 540, 588, 625), (626, 539, 587, 625), (625, 586, 538, 626), (626, 537, 585, 625), (626, 536, 584, 625), (626, 535, 583, 625), (625, 582, 534, 626), (626, 533, 581, 625), (626, 532, 580, 625), (626, 531, 579, 625), (625, 578, 530, 626), (625, 577, 529, 626), (626, 576, 624, 625), (626, 575, 623, 625), (625, 622, 574, 626), (626, 573, 621, 625), (626, 572, 620, 625), (626, 571, 619, 625), (625, 618, 570, 626), (626, 569, 617, 625), (626, 568, 616, 625), (625, 615, 567, 626), (601, 625, 626, 553), (626, 554, 602, 625), (626, 555, 603, 625), (625, 604, 556, 626), (626, 557, 605, 625), (626, 558, 606, 625), (625, 607, 559, 626), (626, 560, 608, 625), (626, 561, 609, 625), (626, 562, 610, 625), (625, 611, 563, 626), (626, 564, 612, 625), (626, 565, 613, 625), (626, 566, 614, 625), (626, 552, 600, 625), (626, 551, 599, 625), (625, 598, 550, 626), (626, 549, 597, 625), (625, 590, 542, 626), (626, 543, 591, 625), (626, 544, 592, 625), (626, 545, 593, 625), (625, 594, 546, 626), (626, 547, 595, 625), (626, 548, 596, 625), (646, 628, 631, 657), (635, 645, 658, 653), (629, 650, 662, 632), (662, 664, 663, 661, 654, 656, 655, 653, 630, 632), (2, 378, 629, 627), (10, 2, 627, 628), (661, 654, 667, 682), (653, 658, 677, 665), (627, 629, 632, 630), (378, 377, 650, 629), (628, 627, 630, 631), (9, 10, 628, 646), (678, 657, 631), (653, 658, 660, 659, 657, 631, 630), (377, 650, 376), (631, 630, 632, 681, 666, 678), (662, 681, 632), (629, 378, 379, 632), (11, 3, 379, 632, 630, 631), (628, 10, 11, 631), (633, 636, 638, 637), (636, 640, 641, 638), (634, 639, 641, 640), (639, 643, 644, 641), (635, 642, 644, 643), (642, 637, 638, 644), (638, 641, 644), (665, 668, 670, 669), (668, 672, 673, 670), (666, 671, 673, 672), (671, 675, 676, 673), (667, 674, 676, 675), (674, 669, 670, 676), (670, 673, 676), (635, 653, 655, 642), (642, 655, 656, 637), (637, 656, 654, 633), (634, 646, 648, 639), (639, 648, 647, 643), (643, 647, 645, 635), (633, 649, 651, 636), (636, 651, 652, 640), (640, 652, 650, 634), (662, 650, 652, 664), (664, 652, 651, 663), (663, 651, 649, 661), (646, 657, 659, 648), (648, 659, 660, 647), (647, 660, 658, 645), (665, 677, 679, 668), (668, 679, 680, 672), (672, 680, 678, 666), (666, 681, 683, 671), (671, 683, 684, 675), (675, 684, 682, 667), (653, 665, 669, 655), (655, 669, 674, 656), (656, 674, 667, 654), (681, 662, 664, 683), (683, 664, 663, 684), (684, 663, 661, 682), (657, 678, 680, 659), (659, 680, 679, 660), (660, 679, 677, 658), (377, 1, 634, 650), (9, 646, 8), (376, 0, 8, 646, 634, 650)])
me_torus.polygons.foreach_set('material_index', [0, 0, 0, 0, 0, 1, 0, 0, 1, 0, 0, 1, 0, 1, 1, 0, 1, 0, 0, 1, 0, 0, 1, 0, 0, 1, 0, 1, 1, 0, 1, 0, 0, 1, 0, 0, 1, 0, 0, 1, 0, 1, 1, 0, 1, 0, 0, 1, 0, 0, 1, 0, 0, 1, 0, 1, 1, 0, 1, 0, 0, 1, 0, 0, 1, 0, 0, 1, 0, 1, 1, 0, 1, 0, 0, 1, 0, 0, 1, 0, 0, 1, 0, 1, 1, 0, 1, 0, 0, 1, 0, 0, 1, 0, 0, 1, 0, 1, 1, 0, 1, 0, 0, 1, 0, 0, 1, 0, 0, 1, 0, 1, 1, 0, 1, 0, 0, 1, 0, 0, 1, 0, 0, 1, 0, 1, 1, 0, 1, 0, 0, 1, 0, 0, 1, 0, 0, 1, 0, 1, 1, 0, 1, 0, 0, 1, 0, 0, 1, 0, 0, 1, 0, 1, 1, 0, 1, 0, 0, 1, 0, 0, 1, 0, 0, 1, 0, 1, 1, 0, 1, 0, 0, 1, 0, 0, 1, 0, 0, 1, 0, 1, 1, 0, 1, 0, 0, 1, 0, 0, 1, 0, 0, 1, 0, 1, 1, 0, 1, 0, 0, 1, 0, 0, 1, 0, 0, 1, 0, 1, 1, 0, 1, 0, 0, 1, 0, 0, 1, 0, 0, 1, 0, 1, 1, 0, 1, 0, 0, 1, 0, 0, 1, 0, 0, 1, 0, 1, 1, 0, 1, 0, 0, 1, 0, 0, 1, 0, 0, 1, 0, 1, 1, 0, 1, 0, 0, 1, 0, 0, 1, 0, 0, 1, 0, 1, 1, 0, 1, 0, 0, 1, 0, 0, 1, 0, 0, 1, 0, 1, 1, 0, 1, 0, 0, 1, 0, 0, 1, 0, 0, 1, 0, 1, 1, 0, 1, 0, 0, 1, 0, 0, 1, 0, 0, 1, 0, 1, 1, 0, 1, 0, 0, 1, 0, 0, 1, 0, 0, 1, 0, 1, 1, 0, 1, 0, 0, 1, 0, 0, 0, 0, 0, 1, 0, 1, 0, 0, 0, 0, 0, 0, 0, 0, 0, 0, 0, 0, 0, 0, 0, 0, 0, 0, 0, 0, 0, 0, 0, 0, 0, 0, 0, 0, 0, 0, 0, 0, 0, 0, 0, 0, 0, 0, 0, 0, 0, 0, 0, 0, 0, 0, 0, 0, 0, 0, 0, 0, 0, 0, 0, 0, 0, 0, 0, 0, 0, 0, 0, 0, 0, 0, 0, 0, 0, 0, 0, 0, 0, 0, 0, 0, 0, 0, 0, 0, 0, 0, 0, 0, 0, 0, 0, 0, 0, 0, 0, 0, 0, 0, 0, 0, 0, 0, 0, 0, 0, 0, 0, 0, 0, 0, 0, 0, 0, 0, 0, 0, 0, 0, 0, 0, 0, 0, 0, 0, 0, 0, 0, 0, 0, 0, 0, 0, 0, 0, 0, 0, 0, 0, 0, 0, 0, 0, 0, 0, 0, 0, 0, 0, 0, 0, 0, 0, 0, 0, 0, 0, 0, 0, 0, 0, 0, 0, 0, 0, 0, 0, 0, 0, 0, 0, 0, 0, 0, 0, 0, 0, 0, 0, 0, 0, 0, 0, 0, 0, 0, 0, 0, 0, 0, 0, 0, 0, 0, 0, 0, 0, 0, 0, 0, 0, 0, 0, 0, 0, 0, 0, 0, 0, 0, 0, 0, 0, 0, 0, 0, 0, 0, 0, 0, 0, 0, 0, 0, 0, 0, 0, 0, 0, 0, 0, 0, 0, 0, 0, 0, 0, 0, 0, 0, 0, 0, 0, 0, 0, 0, 0, 0, 0, 0, 0, 0, 0, 0, 0, 0, 0, 0, 0, 0, 0, 0, 0, 0, 0, 0, 0, 0, 0, 0, 0, 0, 0, 0, 0, 0, 0, 0, 0, 0, 0, 0, 0, 0, 0, 0, 0, 0, 0, 0, 0, 0, 0, 0, 0, 0, 0, 0, 0, 0, 0, 0, 0, 0, 0, 0, 0, 0, 0, 0, 0, 0, 0, 0, 0, 0, 0, 0, 0, 0, 0, 0, 0, 0, 0, 0, 0, 0, 0, 0, 0, 0, 0, 0, 0, 0, 0, 0, 0, 0, 0, 0, 0, 0, 0, 0, 0, 0, 0, 0, 0, 0, 0, 0, 0, 0, 0, 0, 0, 0, 0, 0, 0, 0, 0, 0, 0, 0, 0, 0, 0, 0, 0, 0, 0, 0, 0, 0, 0, 0, 0, 0, 0, 0, 0, 0, 0, 0, 0, 0, 0, 0, 0, 0, 0, 0, 0, 0, 0, 0, 0, 0, 0, 0, 0, 0, 0, 0, 0, 0, 0])
_uv = me_torus.uv_layers.new(name='UVMap')
_uv.uv.foreach_set('vector', [0.8256, 0.788, 0.8257, 0.8178, 0.8022, 0.8177, 0.8013, 0.7879, 0.1995, 0.2197, 0.1971, 0.2112, 0.1986, 0.2149, 0.2021, 0.2195, 0.8642, 0.8832, 0.8659, 0.856, 0.8897, 0.859, 0.8882, 0.8832, 0.588, 0.4498, 0.5733, 0.4649, 0.5552, 0.4493, 0.572, 0.4321, 0.2199, 0.3191, 0.2167, 0.3216, 0.2123, 0.3145, 0.2182, 0.3111, 0.2182, 0.3111, 0.2123, 0.3145, 0.2079, 0.305, 0.2159, 0.3008, 0.2159, 0.3008, 0.2079, 0.305, 0.2034, 0.2924, 0.2129, 0.2881, 0.2034, 0.2924, 0.194, 0.3059, 0.1871, 0.2974, 0.1985, 0.2853, 0.1985, 0.2853, 0.1871, 0.2974, 0.1795, 0.2874, 0.1938, 0.2746, 0.1938, 0.2746, 0.1795, 0.2874, 0.17, 0.2751, 0.1885, 0.2633, 0.5733, 0.4649, 0.5606, 0.4817, 0.5407, 0.4686, 0.5552, 0.4493, 0.2167, 0.3216, 0.2137, 0.3286, 0.2069, 0.3223, 0.2123, 0.3145, 0.2123, 0.3145, 0.2069, 0.3223, 0.2005, 0.3146, 0.2079, 0.305, 0.2079, 0.305, 0.2005, 0.3146, 0.194, 0.3059, 0.2034, 0.2924, 0.194, 0.3059, 0.1852, 0.3192, 0.1763, 0.3113, 0.1871, 0.2974, 0.1871, 0.2974, 0.1763, 0.3113, 0.1662, 0.302, 0.1795, 0.2874, 0.1795, 0.2874, 0.1662, 0.302, 0.1537, 0.2902, 0.17, 0.2751, 0.5606, 0.4817, 0.5503, 0.5001, 0.5288, 0.4897, 0.5407, 0.4686, 0.2137, 0.3286, 0.2107, 0.3382, 0.2018, 0.3327, 0.2069, 0.3223, 0.2069, 0.3223, 0.2018, 0.3327, 0.1935, 0.3263, 0.2005, 0.3146, 0.2005, 0.3146, 0.1935, 0.3263, 0.1852, 0.3192, 0.194, 0.3059, 0.1852, 0.3192, 0.1773, 0.3337, 0.1666, 0.3267, 0.1763, 0.3113, 0.1763, 0.3113, 0.1666, 0.3267, 0.1544, 0.3185, 0.1662, 0.302, 0.1662, 0.302, 0.1544, 0.3185, 0.1396, 0.3081, 0.1537, 0.2902, 0.5503, 0.5001, 0.5423, 0.5196, 0.5196, 0.5121, 0.5288, 0.4897, 0.2107, 0.3382, 0.2076, 0.3497, 0.1972, 0.3451, 0.2018, 0.3327, 0.2018, 0.3327, 0.1972, 0.3451, 0.1872, 0.3397, 0.1935, 0.3263, 0.1935, 0.3263, 0.1872, 0.3397, 0.1773, 0.3337, 0.1852, 0.3192, 0.1773, 0.3337, 0.1704, 0.3496, 0.1583, 0.3438, 0.1666, 0.3267, 0.1666, 0.3267, 0.1583, 0.3438, 0.1444, 0.3368, 0.1544, 0.3185, 0.1544, 0.3185, 0.1444, 0.3368, 0.1276, 0.328, 0.1396, 0.3081, 0.5423, 0.5196, 0.537, 0.54, 0.5135, 0.5355, 0.5196, 0.5121, 0.2076, 0.3497, 0.2049, 0.3628, 0.1931, 0.359, 0.1972, 0.3451, 0.1972, 0.3451, 0.1931, 0.359, 0.1818, 0.3546, 0.1872, 0.3397, 0.1872, 0.3397, 0.1818, 0.3546, 0.1704, 0.3496, 0.1773, 0.3337, 0.1704, 0.3496, 0.1649, 0.3668, 0.1515, 0.3622, 0.1583, 0.3438, 0.1583, 0.3438, 0.1515, 0.3622, 0.1362, 0.3567, 0.1444, 0.3368, 0.1444, 0.3368, 0.1362, 0.3567, 0.1179, 0.3497, 0.1276, 0.328, 0.537, 0.54, 0.5343, 0.561, 0.5104, 0.5595, 0.5135, 0.5355, 0.2049, 0.3628, 0.2026, 0.3771, 0.1898, 0.3741, 0.1931, 0.359, 0.1931, 0.359, 0.1898, 0.3741, 0.1774, 0.3707, 0.1818, 0.3546, 0.1818, 0.3546, 0.1774, 0.3707, 0.1649, 0.3668, 0.1704, 0.3496, 0.1649, 0.3668, 0.1607, 0.3851, 0.1464, 0.3819, 0.1515, 0.3622, 0.1515, 0.3622, 0.1464, 0.3819, 0.1301, 0.3779, 0.1362, 0.3567, 0.1362, 0.3567, 0.1301, 0.3779, 0.1105, 0.3729, 0.1179, 0.3497, 0.5343, 0.561, 0.5343, 0.5821, 0.5104, 0.5837, 0.5104, 0.5595, 0.2026, 0.3771, 0.201, 0.3922, 0.1873, 0.3903, 0.1898, 0.3741, 0.1898, 0.3741, 0.1873, 0.3903, 0.1741, 0.3879, 0.1774, 0.3707, 0.1774, 0.3707, 0.1741, 0.3879, 0.1607, 0.3851, 0.1649, 0.3668, 0.1607, 0.3851, 0.1581, 0.4043, 0.1431, 0.4024, 0.1464, 0.3819, 0.1464, 0.3819, 0.1431, 0.4024, 0.126, 0.4001, 0.1301, 0.3779, 0.1301, 0.3779, 0.126, 0.4001, 0.1055, 0.3971, 0.1105, 0.3729, 0.5343, 0.5821, 0.537, 0.603, 0.5136, 0.6077, 0.5104, 0.5837, 0.201, 0.3922, 0.2002, 0.4081, 0.186, 0.4071, 0.1873, 0.3903, 0.1873, 0.3903, 0.186, 0.4071, 0.1721, 0.4059, 0.1741, 0.3879, 0.1741, 0.3879, 0.1721, 0.4059, 0.1581, 0.4043, 0.1607, 0.3851, 0.1581, 0.4043, 0.1571, 0.4241, 0.1416, 0.4236, 0.1431, 0.4024, 0.1431, 0.4024, 0.1416, 0.4236, 0.124, 0.4229, 0.126, 0.4001, 0.126, 0.4001, 0.124, 0.4229, 0.103, 0.422, 0.1055, 0.3971, 0.537, 0.603, 0.5425, 0.6234, 0.5198, 0.6311, 0.5136, 0.6077, 0.2002, 0.4081, 0.2005, 0.4242, 0.1858, 0.4244, 0.186, 0.4071, 0.186, 0.4071, 0.1858, 0.4244, 0.1716, 0.4244, 0.1721, 0.4059, 0.1721, 0.4059, 0.1716, 0.4244, 0.1571, 0.4241, 0.1581, 0.4043, 0.1571, 0.4241, 0.1578, 0.4442, 0.142, 0.4451, 0.1416, 0.4236, 0.1416, 0.4236, 0.142, 0.4451, 0.1242, 0.4461, 0.124, 0.4229, 0.124, 0.4229, 0.1242, 0.4461, 0.103, 0.4472, 0.103, 0.422, 0.5425, 0.6234, 0.5505, 0.6429, 0.5291, 0.6535, 0.5198, 0.6311, 0.2005, 0.4242, 0.2018, 0.4407, 0.1869, 0.4421, 0.1858, 0.4244, 0.1858, 0.4244, 0.1869, 0.4421, 0.1725, 0.4432, 0.1716, 0.4244, 0.1716, 0.4244, 0.1725, 0.4432, 0.1578, 0.4442, 0.1571, 0.4241, 0.1578, 0.4442, 0.1601, 0.4644, 0.1444, 0.4668, 0.142, 0.4451, 0.142, 0.4451, 0.1444, 0.4668, 0.1266, 0.4694, 0.1242, 0.4461, 0.1242, 0.4461, 0.1266, 0.4694, 0.1054, 0.4726, 0.103, 0.4472, 0.5505, 0.6429, 0.5611, 0.6612, 0.5412, 0.6745, 0.5291, 0.6535, 0.2018, 0.4407, 0.2042, 0.4573, 0.1893, 0.4598, 0.1869, 0.4421, 0.1869, 0.4421, 0.1893, 0.4598, 0.1748, 0.4622, 0.1725, 0.4432, 0.1725, 0.4432, 0.1748, 0.4622, 0.1601, 0.4644, 0.1578, 0.4442, 0.1601, 0.4644, 0.1641, 0.4845, 0.1486, 0.4882, 0.1444, 0.4668, 0.1444, 0.4668, 0.1486, 0.4882, 0.131, 0.4925, 0.1266, 0.4694, 0.1266, 0.4694, 0.131, 0.4925, 0.1102, 0.4977, 0.1054, 0.4726, 0.5611, 0.6612, 0.5739, 0.678, 0.5559, 0.6938, 0.5412, 0.6745, 0.2042, 0.4573, 0.2077, 0.4739, 0.193, 0.4775, 0.1893, 0.4598, 0.1893, 0.4598, 0.193, 0.4775, 0.1786, 0.481, 0.1748, 0.4622, 0.1748, 0.4622, 0.1786, 0.481, 0.1641, 0.4845, 0.1601, 0.4644, 0.1641, 0.4845, 0.1697, 0.5042, 0.1546, 0.5093, 0.1486, 0.4882, 0.1486, 0.4882, 0.1546, 0.5093, 0.1376, 0.5151, 0.131, 0.4925, 0.131, 0.4925, 0.1376, 0.5151, 0.1173, 0.5222, 0.1102, 0.4977, 0.5739, 0.678, 0.5889, 0.6929, 0.5731, 0.7109, 0.5559, 0.6938, 0.2077, 0.4739, 0.2123, 0.4902, 0.1979, 0.4949, 0.193, 0.4775, 0.193, 0.4775, 0.1979, 0.4949, 0.1839, 0.4995, 0.1786, 0.481, 0.1786, 0.481, 0.1839, 0.4995, 0.1697, 0.5042, 0.1641, 0.4845, 0.1697, 0.5042, 0.1768, 0.5233, 0.1623, 0.5297, 0.1546, 0.5093, 0.1546, 0.5093, 0.1623, 0.5297, 0.146, 0.537, 0.1376, 0.5151, 0.1376, 0.5151, 0.146, 0.537, 0.1267, 0.5459, 0.1173, 0.5222, 0.5889, 0.6929, 0.6056, 0.7058, 0.5923, 0.7257, 0.5731, 0.7109, 0.2123, 0.4902, 0.2179, 0.5062, 0.2039, 0.5119, 0.1979, 0.4949, 0.1979, 0.4949, 0.2039, 0.5119, 0.1904, 0.5175, 0.1839, 0.4995, 0.1839, 0.4995, 0.1904, 0.5175, 0.1768, 0.5233, 0.1697, 0.5042, 0.1768, 0.5233, 0.1854, 0.5416, 0.1717, 0.5491, 0.1623, 0.5297, 0.1623, 0.5297, 0.1717, 0.5491, 0.1564, 0.5578, 0.146, 0.537, 0.146, 0.537, 0.1564, 0.5578, 0.1382, 0.5684, 0.1267, 0.5459, 0.6056, 0.7058, 0.6239, 0.7164, 0.6133, 0.7379, 0.5923, 0.7257, 0.2179, 0.5062, 0.2244, 0.5217, 0.2111, 0.5283, 0.2039, 0.5119, 0.2039, 0.5119, 0.2111, 0.5283, 0.1983, 0.5348, 0.1904, 0.5175, 0.1904, 0.5175, 0.1983, 0.5348, 0.1854, 0.5416, 0.1768, 0.5233, 0.1854, 0.5416, 0.1953, 0.5589, 0.1826, 0.5674, 0.1717, 0.5491, 0.1717, 0.5491, 0.1826, 0.5674, 0.1685, 0.5773, 0.1564, 0.5578, 0.1564, 0.5578, 0.1685, 0.5773, 0.1518, 0.5894, 0.1382, 0.5684, 0.6239, 0.7164, 0.6435, 0.7245, 0.6358, 0.7473, 0.6133, 0.7379, 0.2244, 0.5217, 0.2316, 0.5364, 0.2191, 0.5438, 0.2111, 0.5283, 0.2111, 0.5283, 0.2191, 0.5438, 0.2072, 0.5512, 0.1983, 0.5348, 0.1983, 0.5348, 0.2072, 0.5512, 0.1953, 0.5589, 0.1854, 0.5416, 0.1953, 0.5589, 0.2063, 0.5749, 0.1949, 0.5843, 0.1826, 0.5674, 0.1826, 0.5674, 0.1949, 0.5843, 0.1821, 0.5952, 0.1685, 0.5773, 0.1685, 0.5773, 0.1821, 0.5952, 0.1671, 0.6087, 0.1518, 0.5894, 0.6435, 0.7245, 0.664, 0.73, 0.6593, 0.7537, 0.6358, 0.7473, 0.2316, 0.5364, 0.2395, 0.5504, 0.228, 0.5584, 0.2191, 0.5438, 0.2191, 0.5438, 0.228, 0.5584, 0.2171, 0.5664, 0.2072, 0.5512, 0.2072, 0.5512, 0.2171, 0.5664, 0.2063, 0.5749, 0.1953, 0.5589, 0.2063, 0.5749, 0.2182, 0.5895, 0.2082, 0.5995, 0.1949, 0.5843, 0.1949, 0.5843, 0.2082, 0.5995, 0.1971, 0.6113, 0.1821, 0.5952, 0.1821, 0.5952, 0.1971, 0.6113, 0.1841, 0.626, 0.1671, 0.6087, 0.664, 0.73, 0.6851, 0.7327, 0.6835, 0.7569, 0.6593, 0.7537, 0.2395, 0.5504, 0.2478, 0.5634, 0.2375, 0.5718, 0.228, 0.5584, 0.228, 0.5584, 0.2375, 0.5718, 0.2278, 0.5804, 0.2171, 0.5664, 0.2171, 0.5664, 0.2278, 0.5804, 0.2182, 0.5895, 0.2063, 0.5749, 0.2182, 0.5895, 0.2309, 0.6024, 0.2225, 0.613, 0.2082, 0.5995, 0.2082, 0.5995, 0.2225, 0.613, 0.2133, 0.6254, 0.1971, 0.6113, 0.1971, 0.6113, 0.2133, 0.6254, 0.2025, 0.6409, 0.1841, 0.626, 0.6851, 0.7327, 0.7066, 0.7327, 0.7082, 0.757, 0.6835, 0.7569, 0.2478, 0.5634, 0.2563, 0.5753, 0.2473, 0.584, 0.2375, 0.5718, 0.2375, 0.5718, 0.2473, 0.584, 0.239, 0.5929, 0.2278, 0.5804, 0.2278, 0.5804, 0.239, 0.5929, 0.2309, 0.6024, 0.2182, 0.5895, 0.2309, 0.6024, 0.2441, 0.6136, 0.2375, 0.6244, 0.2225, 0.613, 0.2225, 0.613, 0.2375, 0.6244, 0.2304, 0.6372, 0.2133, 0.6254, 0.2133, 0.6254, 0.2304, 0.6372, 0.2221, 0.6532, 0.2025, 0.6409, 0.7066, 0.7327, 0.728, 0.7298, 0.7328, 0.7538, 0.7082, 0.757, 0.2563, 0.5753, 0.2647, 0.586, 0.2572, 0.5948, 0.2473, 0.584, 0.2473, 0.584, 0.2572, 0.5948, 0.2505, 0.6039, 0.239, 0.5929, 0.239, 0.5929, 0.2505, 0.6039, 0.2441, 0.6136, 0.2309, 0.6024, 0.2441, 0.6136, 0.2575, 0.623, 0.253, 0.6338, 0.2375, 0.6244, 0.2375, 0.6244, 0.253, 0.6338, 0.2481, 0.6464, 0.2304, 0.6372, 0.2304, 0.6372, 0.2481, 0.6464, 0.2425, 0.6625, 0.2221, 0.6532, 0.728, 0.7298, 0.7489, 0.7242, 0.7568, 0.7473, 0.7328, 0.7538, 0.2647, 0.586, 0.2727, 0.5952, 0.2669, 0.604, 0.2572, 0.5948, 0.2572, 0.5948, 0.2669, 0.604, 0.262, 0.6132, 0.2505, 0.6039, 0.2505, 0.6039, 0.262, 0.6132, 0.2575, 0.623, 0.2441, 0.6136, 0.2575, 0.623, 0.2711, 0.6309, 0.2687, 0.6411, 0.253, 0.6338, 0.253, 0.6338, 0.2687, 0.6411, 0.2661, 0.653, 0.2481, 0.6464, 0.2481, 0.6464, 0.2661, 0.653, 0.2634, 0.6686, 0.2425, 0.6625, 0.7489, 0.7242, 0.7688, 0.7159, 0.7797, 0.7377, 0.7568, 0.7473, 0.2727, 0.5952, 0.2797, 0.6026, 0.2761, 0.6113, 0.2669, 0.604, 0.2669, 0.604, 0.2761, 0.6113, 0.2734, 0.6209, 0.262, 0.6132, 0.262, 0.6132, 0.2734, 0.6209, 0.2711, 0.6309, 0.2575, 0.623, 0.2711, 0.6309, 0.285, 0.6385, 0.2844, 0.6465, 0.2687, 0.6411, 0.2687, 0.6411, 0.2844, 0.6465, 0.2841, 0.6565, 0.2661, 0.653, 0.2661, 0.653, 0.2841, 0.6565, 0.2844, 0.6708, 0.2634, 0.6686, 0.7688, 0.7159, 0.7874, 0.7051, 0.801, 0.7251, 0.7797, 0.7377, 0.2797, 0.6026, 0.2855, 0.6076, 0.2846, 0.6164, 0.2761, 0.6113, 0.2761, 0.6113, 0.2846, 0.6164, 0.2846, 0.627, 0.2734, 0.6209, 0.2734, 0.6209, 0.2846, 0.627, 0.285, 0.6385, 0.2711, 0.6309, 0.285, 0.6385, 0.3003, 0.6516, 0.2999, 0.6494, 0.2844, 0.6465, 0.2844, 0.6465, 0.2999, 0.6494, 0.3016, 0.6558, 0.2841, 0.6565, 0.2841, 0.6565, 0.3016, 0.6558, 0.3049, 0.6685, 0.2844, 0.6708, 0.7874, 0.7051, 0.8041, 0.6922, 0.8201, 0.71, 0.801, 0.7251, 0.2855, 0.6076, 0.2896, 0.6089, 0.292, 0.6178, 0.2846, 0.6164, 0.2846, 0.6164, 0.292, 0.6178, 0.2953, 0.6309, 0.2846, 0.627, 0.2846, 0.627, 0.2953, 0.6309, 0.3003, 0.6516, 0.285, 0.6385, 0.3003, 0.6516, 0.308, 0.6327, 0.3122, 0.6396, 0.2999, 0.6494, 0.2999, 0.6494, 0.3122, 0.6396, 0.3174, 0.6483, 0.3016, 0.6558, 0.3016, 0.6558, 0.3174, 0.6483, 0.3241, 0.661, 0.3049, 0.6685, 0.8041, 0.6922, 0.8188, 0.6773, 0.8369, 0.6927, 0.8201, 0.71, 0.2896, 0.6089, 0.2926, 0.6043, 0.2978, 0.6124, 0.292, 0.6178, 0.292, 0.6178, 0.2978, 0.6124, 0.3029, 0.6221, 0.2953, 0.6309, 0.2953, 0.6309, 0.3029, 0.6221, 0.308, 0.6327, 0.3003, 0.6516, 0.308, 0.6327, 0.3169, 0.6194, 0.3239, 0.6274, 0.3122, 0.6396, 0.3122, 0.6396, 0.3239, 0.6274, 0.3318, 0.6369, 0.3174, 0.6483, 0.3174, 0.6483, 0.3318, 0.6369, 0.3417, 0.6493, 0.3241, 0.661, 0.8188, 0.6773, 0.8313, 0.6605, 0.8512, 0.6734, 0.8369, 0.6927, 0.2926, 0.6043, 0.2962, 0.5973, 0.3034, 0.6038, 0.2978, 0.6124, 0.2978, 0.6124, 0.3034, 0.6038, 0.3102, 0.6114, 0.3029, 0.6221, 0.3029, 0.6221, 0.3102, 0.6114, 0.3169, 0.6194, 0.308, 0.6327, 0.3169, 0.6194, 0.3256, 0.6061, 0.3346, 0.6137, 0.3239, 0.6274, 0.3239, 0.6274, 0.3346, 0.6137, 0.3449, 0.6227, 0.3318, 0.6369, 0.3318, 0.6369, 0.3449, 0.6227, 0.3576, 0.6343, 0.3417, 0.6493, 0.8313, 0.6605, 0.8414, 0.6423, 0.8628, 0.6524, 0.8512, 0.6734, 0.2962, 0.5973, 0.2996, 0.5876, 0.3086, 0.593, 0.3034, 0.6038, 0.3034, 0.6038, 0.3086, 0.593, 0.3171, 0.5993, 0.3102, 0.6114, 0.3102, 0.6114, 0.3171, 0.5993, 0.3256, 0.6061, 0.3169, 0.6194, 0.3256, 0.6061, 0.3334, 0.5916, 0.3442, 0.5983, 0.3346, 0.6137, 0.3346, 0.6137, 0.3442, 0.5983, 0.3565, 0.6064, 0.3449, 0.6227, 0.3449, 0.6227, 0.3565, 0.6064, 0.3714, 0.6166, 0.3576, 0.6343, 0.8414, 0.6423, 0.8491, 0.6229, 0.8716, 0.6302, 0.8628, 0.6524, 0.2996, 0.5876, 0.3028, 0.576, 0.3133, 0.5805, 0.3086, 0.593, 0.3086, 0.593, 0.3133, 0.5805, 0.3233, 0.5857, 0.3171, 0.5993, 0.3171, 0.5993, 0.3233, 0.5857, 0.3334, 0.5916, 0.3256, 0.6061, 0.3334, 0.5916, 0.3402, 0.5757, 0.3524, 0.5813, 0.3442, 0.5983, 0.3442, 0.5983, 0.3524, 0.5813, 0.3664, 0.5881, 0.3565, 0.6064, 0.3565, 0.6064, 0.3664, 0.5881, 0.3832, 0.5968, 0.3714, 0.6166, 0.8491, 0.6229, 0.8542, 0.6027, 0.8776, 0.607, 0.8716, 0.6302, 0.3028, 0.576, 0.3055, 0.5629, 0.3174, 0.5666, 0.3133, 0.5805, 0.3133, 0.5805, 0.3174, 0.5666, 0.3287, 0.5708, 0.3233, 0.5857, 0.3233, 0.5857, 0.3287, 0.5708, 0.3402, 0.5757, 0.3334, 0.5916, 0.3402, 0.5757, 0.3457, 0.5584, 0.3591, 0.5629, 0.3524, 0.5813, 0.3524, 0.5813, 0.3591, 0.5629, 0.3744, 0.5682, 0.3664, 0.5881, 0.3664, 0.5881, 0.3744, 0.5682, 0.3928, 0.5751, 0.3832, 0.5968, 0.8542, 0.6027, 0.8566, 0.5818, 0.8806, 0.5831, 0.8776, 0.607, 0.3055, 0.5629, 0.3078, 0.5486, 0.3207, 0.5514, 0.3174, 0.5666, 0.3174, 0.5666, 0.3207, 0.5514, 0.3331, 0.5547, 0.3287, 0.5708, 0.3287, 0.5708, 0.3331, 0.5547, 0.3457, 0.5584, 0.3402, 0.5757, 0.3457, 0.5584, 0.3497, 0.5401, 0.3641, 0.5433, 0.3591, 0.5629, 0.3591, 0.5629, 0.3641, 0.5433, 0.3804, 0.5471, 0.3744, 0.5682, 0.3744, 0.5682, 0.3804, 0.5471, 0.4, 0.552, 0.3928, 0.5751, 0.8566, 0.5818, 0.8562, 0.5606, 0.8806, 0.5587, 0.8806, 0.5831, 0.3078, 0.5486, 0.3093, 0.5334, 0.323, 0.5353, 0.3207, 0.5514, 0.3207, 0.5514, 0.323, 0.5353, 0.3363, 0.5375, 0.3331, 0.5547, 0.3331, 0.5547, 0.3363, 0.5375, 0.3497, 0.5401, 0.3457, 0.5584, 0.3497, 0.5401, 0.3522, 0.521, 0.3673, 0.5227, 0.3641, 0.5433, 0.3641, 0.5433, 0.3673, 0.5227, 0.3844, 0.525, 0.3804, 0.5471, 0.3804, 0.5471, 0.3844, 0.525, 0.4048, 0.5279, 0.4, 0.552, 0.8562, 0.5606, 0.8531, 0.5386, 0.8774, 0.5337, 0.8806, 0.5587, 0.3093, 0.5334, 0.31, 0.5176, 0.3243, 0.5184, 0.323, 0.5353, 0.323, 0.5353, 0.3243, 0.5184, 0.3382, 0.5195, 0.3363, 0.5375, 0.3363, 0.5375, 0.3382, 0.5195, 0.3522, 0.521, 0.3497, 0.5401, 0.3522, 0.521, 0.3532, 0.5012, 0.3687, 0.5016, 0.3673, 0.5227, 0.3673, 0.5227, 0.3687, 0.5016, 0.3862, 0.5022, 0.3844, 0.525, 0.3844, 0.525, 0.3862, 0.5022, 0.4072, 0.503, 0.4048, 0.5279, 0.8531, 0.5386, 0.8474, 0.5174, 0.8708, 0.5094, 0.8774, 0.5337, 0.31, 0.5176, 0.3097, 0.5014, 0.3244, 0.501, 0.3243, 0.5184, 0.3243, 0.5184, 0.3244, 0.501, 0.3387, 0.501, 0.3382, 0.5195, 0.3382, 0.5195, 0.3387, 0.501, 0.3532, 0.5012, 0.3522, 0.521, 0.3532, 0.5012, 0.3524, 0.4811, 0.3682, 0.4801, 0.3687, 0.5016, 0.3687, 0.5016, 0.3682, 0.4801, 0.3859, 0.479, 0.3862, 0.5022, 0.3862, 0.5022, 0.3859, 0.479, 0.4072, 0.4778, 0.4072, 0.503, 0.8474, 0.5174, 0.8391, 0.4973, 0.8611, 0.4864, 0.8708, 0.5094, 0.3097, 0.5014, 0.3084, 0.4848, 0.3233, 0.4834, 0.3244, 0.501, 0.3244, 0.501, 0.3233, 0.4834, 0.3377, 0.4822, 0.3387, 0.501, 0.3387, 0.501, 0.3377, 0.4822, 0.3524, 0.4811, 0.3532, 0.5012, 0.3524, 0.4811, 0.35, 0.4609, 0.3658, 0.4584, 0.3682, 0.4801, 0.3682, 0.4801, 0.3658, 0.4584, 0.3835, 0.4557, 0.3859, 0.479, 0.3859, 0.479, 0.3835, 0.4557, 0.4047, 0.4524, 0.4072, 0.4778, 0.8391, 0.4973, 0.8283, 0.4787, 0.8484, 0.465, 0.8611, 0.4864, 0.3084, 0.4848, 0.3059, 0.4682, 0.3208, 0.4656, 0.3233, 0.4834, 0.3233, 0.4834, 0.3208, 0.4656, 0.3353, 0.4632, 0.3377, 0.4822, 0.3377, 0.4822, 0.3353, 0.4632, 0.35, 0.4609, 0.3524, 0.4811, 0.35, 0.4609, 0.346, 0.4408, 0.3615, 0.437, 0.3658, 0.4584, 0.3658, 0.4584, 0.3615, 0.437, 0.379, 0.4326, 0.3835, 0.4557, 0.3835, 0.4557, 0.379, 0.4326, 0.3998, 0.4274, 0.4047, 0.4524, 0.8283, 0.4787, 0.8152, 0.4618, 0.8332, 0.4457, 0.8484, 0.465, 0.3059, 0.4682, 0.3024, 0.4516, 0.3172, 0.4479, 0.3208, 0.4656, 0.3208, 0.4656, 0.3172, 0.4479, 0.3315, 0.4444, 0.3353, 0.4632, 0.3353, 0.4632, 0.3315, 0.4444, 0.346, 0.4408, 0.35, 0.4609, 0.346, 0.4408, 0.3403, 0.4211, 0.3554, 0.416, 0.3615, 0.437, 0.3615, 0.437, 0.3554, 0.416, 0.3724, 0.4101, 0.379, 0.4326, 0.379, 0.4326, 0.3724, 0.4101, 0.3926, 0.4029, 0.3998, 0.4274, 0.8152, 0.4618, 0.8, 0.4469, 0.8157, 0.4286, 0.8332, 0.4457, 0.3024, 0.4516, 0.2978, 0.4353, 0.3123, 0.4305, 0.3172, 0.4479, 0.3172, 0.4479, 0.3123, 0.4305, 0.3262, 0.4259, 0.3315, 0.4444, 0.3315, 0.4444, 0.3262, 0.4259, 0.3403, 0.4211, 0.346, 0.4408, 0.3403, 0.4211, 0.3331, 0.4021, 0.3476, 0.3957, 0.3554, 0.416, 0.3554, 0.416, 0.3476, 0.3957, 0.3638, 0.3883, 0.3724, 0.4101, 0.3724, 0.4101, 0.3638, 0.3883, 0.3831, 0.3793, 0.3926, 0.4029, 0.8, 0.4469, 0.7831, 0.4342, 0.7962, 0.4141, 0.8157, 0.4286, 0.2978, 0.4353, 0.2923, 0.4193, 0.3062, 0.4136, 0.3123, 0.4305, 0.3123, 0.4305, 0.3062, 0.4136, 0.3196, 0.4079, 0.3262, 0.4259, 0.3262, 0.4259, 0.3196, 0.4079, 0.3331, 0.4021, 0.3403, 0.4211, 0.3331, 0.4021, 0.3245, 0.3839, 0.3381, 0.3763, 0.3476, 0.3957, 0.3476, 0.3957, 0.3381, 0.3763, 0.3533, 0.3676, 0.3638, 0.3883, 0.3638, 0.3883, 0.3533, 0.3676, 0.3714, 0.3568, 0.3831, 0.3793, 0.7831, 0.4342, 0.7647, 0.4239, 0.775, 0.4023, 0.7962, 0.4141, 0.2923, 0.4193, 0.2858, 0.404, 0.299, 0.3974, 0.3062, 0.4136, 0.3062, 0.4136, 0.299, 0.3974, 0.3117, 0.3907, 0.3196, 0.4079, 0.3196, 0.4079, 0.3117, 0.3907, 0.3245, 0.3839, 0.3331, 0.4021, 0.3245, 0.3839, 0.3146, 0.3667, 0.3271, 0.3581, 0.3381, 0.3763, 0.3381, 0.3763, 0.3271, 0.3581, 0.3411, 0.3481, 0.3533, 0.3676, 0.3533, 0.3676, 0.3411, 0.3481, 0.3578, 0.3358, 0.3714, 0.3568, 0.7647, 0.4239, 0.7451, 0.4161, 0.7525, 0.3934, 0.775, 0.4023, 0.2858, 0.404, 0.2786, 0.3893, 0.2909, 0.3819, 0.299, 0.3974, 0.299, 0.3974, 0.2909, 0.3819, 0.3027, 0.3745, 0.3117, 0.3907, 0.3117, 0.3907, 0.3027, 0.3745, 0.3146, 0.3667, 0.3245, 0.3839, 0.3146, 0.3667, 0.3035, 0.3508, 0.3148, 0.3413, 0.3271, 0.3581, 0.3271, 0.3581, 0.3148, 0.3413, 0.3274, 0.3303, 0.3411, 0.3481, 0.3411, 0.3481, 0.3274, 0.3303, 0.3423, 0.3166, 0.3578, 0.3358, 0.7451, 0.4161, 0.7248, 0.4109, 0.729, 0.3875, 0.7525, 0.3934, 0.2786, 0.3893, 0.2707, 0.3756, 0.282, 0.3675, 0.2909, 0.3819, 0.2909, 0.3819, 0.282, 0.3675, 0.2928, 0.3594, 0.3027, 0.3745, 0.3027, 0.3745, 0.2928, 0.3594, 0.3035, 0.3508, 0.3146, 0.3667, 0.3035, 0.3508, 0.2914, 0.3364, 0.3013, 0.3262, 0.3148, 0.3413, 0.3148, 0.3413, 0.3013, 0.3262, 0.3122, 0.3142, 0.3274, 0.3303, 0.3274, 0.3303, 0.3122, 0.3142, 0.3251, 0.2994, 0.3423, 0.3166, 0.7248, 0.4109, 0.7039, 0.4085, 0.7051, 0.3847, 0.729, 0.3875, 0.2707, 0.3756, 0.2624, 0.3628, 0.2726, 0.3542, 0.282, 0.3675, 0.282, 0.3675, 0.2726, 0.3542, 0.2821, 0.3455, 0.2928, 0.3594, 0.2928, 0.3594, 0.2821, 0.3455, 0.2914, 0.3364, 0.3035, 0.3508, 0.2914, 0.3364, 0.2786, 0.3235, 0.2868, 0.3128, 0.3013, 0.3262, 0.3013, 0.3262, 0.2868, 0.3128, 0.2959, 0.3002, 0.3122, 0.3142, 0.3122, 0.3142, 0.2959, 0.3002, 0.3065, 0.2845, 0.3251, 0.2994, 0.7039, 0.4085, 0.6829, 0.4088, 0.6809, 0.3851, 0.7051, 0.3847, 0.2624, 0.3628, 0.2539, 0.3512, 0.2627, 0.3423, 0.2726, 0.3542, 0.2726, 0.3542, 0.2627, 0.3423, 0.2708, 0.3332, 0.2821, 0.3455, 0.2821, 0.3455, 0.2708, 0.3332, 0.2786, 0.3235, 0.2914, 0.3364, 0.2786, 0.3235, 0.2653, 0.3125, 0.2716, 0.3014, 0.2868, 0.3128, 0.2868, 0.3128, 0.2716, 0.3014, 0.2785, 0.2885, 0.2959, 0.3002, 0.2959, 0.3002, 0.2785, 0.2885, 0.2867, 0.2723, 0.3065, 0.2845, 0.6829, 0.4088, 0.6621, 0.4119, 0.6571, 0.3886, 0.6809, 0.3851, 0.2539, 0.3512, 0.2456, 0.3408, 0.2528, 0.3318, 0.2627, 0.3423, 0.2627, 0.3423, 0.2528, 0.3318, 0.2592, 0.3225, 0.2708, 0.3332, 0.2708, 0.3332, 0.2592, 0.3225, 0.2653, 0.3125, 0.2786, 0.3235, 0.2653, 0.3125, 0.2516, 0.3032, 0.2559, 0.2921, 0.2716, 0.3014, 0.2716, 0.3014, 0.2559, 0.2921, 0.2605, 0.2791, 0.2785, 0.2885, 0.2785, 0.2885, 0.2605, 0.2791, 0.2659, 0.2629, 0.2867, 0.2723, 0.6621, 0.4119, 0.6419, 0.4177, 0.6339, 0.3952, 0.6571, 0.3886, 0.2456, 0.3408, 0.2376, 0.332, 0.243, 0.323, 0.2528, 0.3318, 0.2528, 0.3318, 0.243, 0.323, 0.2475, 0.3134, 0.2592, 0.3225, 0.2592, 0.3225, 0.2475, 0.3134, 0.2516, 0.3032, 0.2653, 0.3125, 0.2516, 0.3032, 0.2377, 0.2954, 0.2399, 0.2846, 0.2559, 0.2921, 0.2559, 0.2921, 0.2399, 0.2846, 0.242, 0.2722, 0.2605, 0.2791, 0.2605, 0.2791, 0.242, 0.2722, 0.2444, 0.2569, 0.2659, 0.2629, 0.6419, 0.4177, 0.6226, 0.426, 0.6117, 0.4048, 0.6339, 0.3952, 0.2376, 0.332, 0.2305, 0.3251, 0.2337, 0.3161, 0.243, 0.323, 0.243, 0.323, 0.2337, 0.3161, 0.2359, 0.3062, 0.2475, 0.3134, 0.2475, 0.3134, 0.2359, 0.3062, 0.2377, 0.2954, 0.2516, 0.3032, 0.2377, 0.2954, 0.2232, 0.2876, 0.2242, 0.279, 0.2399, 0.2846, 0.2399, 0.2846, 0.2242, 0.279, 0.2232, 0.2672, 0.242, 0.2722, 0.242, 0.2722, 0.2232, 0.2672, 0.2225, 0.255, 0.2444, 0.2569, 0.6226, 0.426, 0.6045, 0.4368, 0.591, 0.4171, 0.6117, 0.4048, 0.2305, 0.3251, 0.2245, 0.3205, 0.2252, 0.3117, 0.2337, 0.3161, 0.2337, 0.3161, 0.2252, 0.3117, 0.2249, 0.301, 0.2359, 0.3062, 0.2359, 0.3062, 0.2249, 0.301, 0.2232, 0.2876, 0.2377, 0.2954, 0.8257, 0.7578, 0.8256, 0.788, 0.8013, 0.7879, 0.8017, 0.7581, 0.8013, 0.7879, 0.8022, 0.8177, 0.7051, 0.8173, 0.7043, 0.7887, 0.8658, 0.9104, 0.8642, 0.8832, 0.8882, 0.8832, 0.8897, 0.9074, 0.6045, 0.4368, 0.588, 0.4498, 0.572, 0.4321, 0.591, 0.4171, 0.2245, 0.3205, 0.2199, 0.3191, 0.2182, 0.3111, 0.2252, 0.3117, 0.2252, 0.3117, 0.2182, 0.3111, 0.2159, 0.3008, 0.2249, 0.301, 0.2249, 0.301, 0.2159, 0.3008, 0.2129, 0.2881, 0.2232, 0.2876, 0.6952, 0.1712, 0.698, 0.1705, 0.6996, 0.1783, 0.6978, 0.1788, 0.5268, 0.1326, 0.5205, 0.156, 0.5137, 0.1547, 0.5202, 0.1304, 0.5205, 0.2283, 0.5267, 0.2518, 0.5202, 0.254, 0.5137, 0.2297, 0.563, 0.3145, 0.5801, 0.3316, 0.5756, 0.3368, 0.5578, 0.3191, 0.6428, 0.3677, 0.6662, 0.374, 0.6649, 0.3807, 0.6406, 0.3743, 0.7384, 0.3739, 0.7618, 0.3676, 0.7641, 0.3741, 0.7398, 0.3807, 0.8838, 0.1563, 0.8775, 0.1329, 0.8841, 0.1307, 0.8905, 0.1549, 0.8416, 0.07031, 0.8245, 0.05314, 0.8291, 0.04794, 0.8468, 0.06575, 0.762, 0.01685, 0.7386, 0.01053, 0.74, 0.00374, 0.7643, 0.0103, 0.6663, 0.01039, 0.6429, 0.01662, 0.6406, 0.01007, 0.665, 0.003598, 0.5802, 0.05274, 0.563, 0.06989, 0.5578, 0.06534, 0.5756, 0.04754, 0.8243, 0.3314, 0.8414, 0.3143, 0.8467, 0.3188, 0.8289, 0.3366, 0.8775, 0.2518, 0.8837, 0.2284, 0.8905, 0.2297, 0.884, 0.254, 0.5361, 0.1102, 0.5268, 0.1326, 0.5202, 0.1304, 0.5299, 0.1071, 0.5173, 0.2043, 0.5205, 0.2283, 0.5137, 0.2297, 0.5104, 0.2048, 0.5482, 0.2952, 0.563, 0.3145, 0.5578, 0.3191, 0.5424, 0.2991, 0.6204, 0.3584, 0.6428, 0.3677, 0.6406, 0.3743, 0.6173, 0.3647, 0.7144, 0.3771, 0.7384, 0.3739, 0.7398, 0.3807, 0.7149, 0.384, 0.8869, 0.1802, 0.8838, 0.1563, 0.8905, 0.1549, 0.8938, 0.1798, 0.8563, 0.08956, 0.8416, 0.07031, 0.8468, 0.06575, 0.862, 0.08571, 0.7844, 0.02618, 0.762, 0.01685, 0.7643, 0.0103, 0.7875, 0.01997, 0.6904, 0.007271, 0.6663, 0.01039, 0.665, 0.003598, 0.6899, 0.0003625, 0.5994, 0.03798, 0.5802, 0.05274, 0.5756, 0.04754, 0.5956, 0.03222, 0.8051, 0.3462, 0.8243, 0.3314, 0.8289, 0.3366, 0.809, 0.3519, 0.8682, 0.2741, 0.8775, 0.2518, 0.884, 0.254, 0.8744, 0.2772, 0.5482, 0.08914, 0.5361, 0.1102, 0.5299, 0.1071, 0.5424, 0.08531, 0.5173, 0.18, 0.5173, 0.2043, 0.5104, 0.2048, 0.5104, 0.1796, 0.536, 0.2742, 0.5482, 0.2952, 0.5424, 0.2991, 0.5298, 0.2773, 0.5994, 0.3463, 0.6204, 0.3584, 0.6173, 0.3647, 0.5956, 0.3521, 0.6902, 0.3771, 0.7144, 0.3771, 0.7149, 0.384, 0.6898, 0.384, 0.7842, 0.3583, 0.8051, 0.3462, 0.809, 0.3519, 0.7873, 0.3645, 0.8869, 0.2044, 0.8869, 0.1802, 0.8938, 0.1798, 0.8938, 0.2048, 0.8683, 0.1105, 0.8563, 0.08956, 0.862, 0.08571, 0.8745, 0.1075, 0.8054, 0.03835, 0.7844, 0.02618, 0.7875, 0.01997, 0.8092, 0.03259, 0.7146, 0.00732, 0.6904, 0.007271, 0.6899, 0.0003625, 0.7151, 0.000411, 0.6205, 0.02587, 0.5994, 0.03798, 0.5956, 0.03222, 0.6174, 0.01966, 0.8562, 0.2951, 0.8682, 0.2741, 0.8744, 0.2772, 0.8619, 0.2989, 0.8837, 0.2284, 0.8869, 0.2044, 0.8938, 0.2048, 0.8905, 0.2297, 0.5205, 0.156, 0.5173, 0.18, 0.5104, 0.1796, 0.5137, 0.1547, 0.5267, 0.2518, 0.536, 0.2742, 0.5298, 0.2773, 0.5202, 0.254, 0.5801, 0.3316, 0.5994, 0.3463, 0.5956, 0.3521, 0.5756, 0.3368, 0.6662, 0.374, 0.6902, 0.3771, 0.6898, 0.384, 0.6649, 0.3807, 0.7618, 0.3676, 0.7842, 0.3583, 0.7873, 0.3645, 0.7641, 0.3741, 0.8775, 0.1329, 0.8683, 0.1105, 0.8745, 0.1075, 0.8841, 0.1307, 0.8245, 0.05314, 0.8054, 0.03835, 0.8092, 0.03259, 0.8291, 0.04794, 0.7386, 0.01053, 0.7146, 0.00732, 0.7151, 0.000411, 0.74, 0.00374, 0.6429, 0.01662, 0.6205, 0.02587, 0.6174, 0.01966, 0.6406, 0.01007, 0.563, 0.06989, 0.5482, 0.08914, 0.5424, 0.08531, 0.5578, 0.06534, 0.8414, 0.3143, 0.8562, 0.2951, 0.8619, 0.2989, 0.8467, 0.3188, 0.6813, 0.1851, 0.6805, 0.1879, 0.5205, 0.156, 0.5268, 0.1326, 0.6805, 0.1966, 0.6813, 0.1994, 0.5267, 0.2518, 0.5205, 0.2283, 0.6856, 0.2069, 0.6877, 0.209, 0.5801, 0.3316, 0.563, 0.3145, 0.6952, 0.2132, 0.698, 0.214, 0.6662, 0.374, 0.6428, 0.3677, 0.7067, 0.214, 0.7095, 0.2132, 0.7618, 0.3676, 0.7384, 0.3739, 0.7241, 0.1879, 0.7233, 0.1851, 0.8775, 0.1329, 0.8838, 0.1563, 0.719, 0.1776, 0.717, 0.1756, 0.8245, 0.05314, 0.8416, 0.07031, 0.7095, 0.1712, 0.7067, 0.1705, 0.7386, 0.01053, 0.762, 0.01685, 0.698, 0.1705, 0.6952, 0.1712, 0.6429, 0.01662, 0.6663, 0.01039, 0.6877, 0.1756, 0.6856, 0.1776, 0.563, 0.06989, 0.5802, 0.05274, 0.717, 0.2089, 0.719, 0.2068, 0.8414, 0.3143, 0.8243, 0.3314, 0.7234, 0.1993, 0.7241, 0.1965, 0.8837, 0.2284, 0.8775, 0.2518, 0.6824, 0.1825, 0.6813, 0.1851, 0.5268, 0.1326, 0.5361, 0.1102, 0.6802, 0.1937, 0.6805, 0.1966, 0.5205, 0.2283, 0.5173, 0.2043, 0.6838, 0.2046, 0.6856, 0.2069, 0.563, 0.3145, 0.5482, 0.2952, 0.6925, 0.2122, 0.6952, 0.2132, 0.6428, 0.3677, 0.6204, 0.3584, 0.7038, 0.2143, 0.7067, 0.214, 0.7384, 0.3739, 0.7144, 0.3771, 0.7245, 0.1908, 0.7241, 0.1879, 0.8838, 0.1563, 0.8869, 0.1802, 0.7208, 0.1799, 0.719, 0.1776, 0.8416, 0.07031, 0.8563, 0.08956, 0.7122, 0.1724, 0.7095, 0.1712, 0.762, 0.01685, 0.7844, 0.02618, 0.7009, 0.1701, 0.698, 0.1705, 0.6663, 0.01039, 0.6904, 0.007271, 0.69, 0.1738, 0.6877, 0.1756, 0.5802, 0.05274, 0.5994, 0.03798, 0.7147, 0.2106, 0.717, 0.2089, 0.8243, 0.3314, 0.8051, 0.3462, 0.7222, 0.202, 0.7234, 0.1993, 0.8775, 0.2518, 0.8682, 0.2741, 0.6838, 0.1799, 0.6824, 0.1825, 0.5361, 0.1102, 0.5482, 0.08914, 0.6801, 0.1908, 0.6802, 0.1937, 0.5173, 0.2043, 0.5173, 0.18, 0.6824, 0.2021, 0.6838, 0.2046, 0.5482, 0.2952, 0.536, 0.2742, 0.69, 0.2107, 0.6925, 0.2122, 0.6204, 0.3584, 0.5994, 0.3463, 0.7009, 0.2144, 0.7038, 0.2143, 0.7144, 0.3771, 0.6902, 0.3771, 0.7122, 0.2121, 0.7147, 0.2106, 0.8051, 0.3462, 0.7842, 0.3583, 0.7245, 0.1936, 0.7245, 0.1908, 0.8869, 0.1802, 0.8869, 0.2044, 0.7222, 0.1824, 0.7208, 0.1799, 0.8563, 0.08956, 0.8683, 0.1105, 0.7147, 0.1738, 0.7122, 0.1724, 0.7844, 0.02618, 0.8054, 0.03835, 0.7038, 0.1701, 0.7009, 0.1701, 0.6904, 0.007271, 0.7146, 0.00732, 0.6925, 0.1723, 0.69, 0.1738, 0.5994, 0.03798, 0.6205, 0.02587, 0.7208, 0.2045, 0.7222, 0.202, 0.8682, 0.2741, 0.8562, 0.2951, 0.7241, 0.1965, 0.7245, 0.1936, 0.8869, 0.2044, 0.8837, 0.2284, 0.6805, 0.1879, 0.6801, 0.1908, 0.5173, 0.18, 0.5205, 0.156, 0.6813, 0.1994, 0.6824, 0.2021, 0.536, 0.2742, 0.5267, 0.2518, 0.6877, 0.209, 0.69, 0.2107, 0.5994, 0.3463, 0.5801, 0.3316, 0.698, 0.214, 0.7009, 0.2144, 0.6902, 0.3771, 0.6662, 0.374, 0.7095, 0.2132, 0.7122, 0.2121, 0.7842, 0.3583, 0.7618, 0.3676, 0.7233, 0.1851, 0.7222, 0.1824, 0.8683, 0.1105, 0.8775, 0.1329, 0.717, 0.1756, 0.7147, 0.1738, 0.8054, 0.03835, 0.8245, 0.05314, 0.7067, 0.1705, 0.7038, 0.1701, 0.7146, 0.00732, 0.7386, 0.01053, 0.6952, 0.1712, 0.6925, 0.1723, 0.6205, 0.02587, 0.6429, 0.01662, 0.6856, 0.1776, 0.6838, 0.1799, 0.5482, 0.08914, 0.563, 0.06989, 0.719, 0.2068, 0.7208, 0.2045, 0.8562, 0.2951, 0.8414, 0.3143, 0.6221, 0.8817, 0.6304, 0.8693, 0.6319, 0.8705, 0.6221, 0.8817, 0.6319, 0.8705, 0.6333, 0.8719, 0.6287, 0.8683, 0.6221, 0.8817, 0.6269, 0.8676, 0.6269, 0.8676, 0.6221, 0.8817, 0.625, 0.8671, 0.6221, 0.8817, 0.623, 0.8668, 0.625, 0.8671, 0.6221, 0.8817, 0.6211, 0.8668, 0.623, 0.8668, 0.6221, 0.8817, 0.6191, 0.8671, 0.6211, 0.8668, 0.6191, 0.8671, 0.6221, 0.8817, 0.6173, 0.8676, 0.6173, 0.8676, 0.6221, 0.8817, 0.6154, 0.8683, 0.6221, 0.8817, 0.6108, 0.8719, 0.6122, 0.8705, 0.6221, 0.8817, 0.6096, 0.8734, 0.6108, 0.8719, 0.6221, 0.8817, 0.6086, 0.8751, 0.6096, 0.8734, 0.6221, 0.8817, 0.6079, 0.8769, 0.6086, 0.8751, 0.6221, 0.8817, 0.6074, 0.8788, 0.6079, 0.8769, 0.6221, 0.8817, 0.6071, 0.8808, 0.6074, 0.8788, 0.6071, 0.8808, 0.6221, 0.8817, 0.6071, 0.8827, 0.6221, 0.8817, 0.6086, 0.8884, 0.6079, 0.8866, 0.6221, 0.8817, 0.6122, 0.893, 0.6108, 0.8916, 0.6221, 0.8817, 0.6138, 0.8942, 0.6122, 0.893, 0.6138, 0.8942, 0.6221, 0.8817, 0.6154, 0.8952, 0.6221, 0.8817, 0.6173, 0.8959, 0.6154, 0.8952, 0.6221, 0.8817, 0.6191, 0.8964, 0.6173, 0.8959, 0.6191, 0.8964, 0.6221, 0.8817, 0.6211, 0.8967, 0.6304, 0.8693, 0.6221, 0.8817, 0.6287, 0.8683, 0.623, 0.8967, 0.6221, 0.8817, 0.625, 0.8964, 0.6221, 0.8817, 0.6269, 0.8959, 0.625, 0.8964, 0.6221, 0.8817, 0.6333, 0.8916, 0.6319, 0.893, 0.6269, 0.8959, 0.6221, 0.8817, 0.6287, 0.8952, 0.6221, 0.8817, 0.6345, 0.8901, 0.6333, 0.8916, 0.6221, 0.8817, 0.6355, 0.8884, 0.6345, 0.8901, 0.6355, 0.8884, 0.6221, 0.8817, 0.6362, 0.8866, 0.6362, 0.8866, 0.6221, 0.8817, 0.6367, 0.8847, 0.6221, 0.8817, 0.637, 0.8827, 0.6367, 0.8847, 0.637, 0.8827, 0.6221, 0.8817, 0.637, 0.8808, 0.637, 0.8808, 0.6221, 0.8817, 0.6367, 0.8788, 0.6221, 0.8817, 0.6079, 0.8866, 0.6074, 0.8847, 0.6211, 0.8967, 0.6221, 0.8817, 0.623, 0.8967, 0.6221, 0.8817, 0.6074, 0.8847, 0.6071, 0.8827, 0.6362, 0.8769, 0.6221, 0.8817, 0.6355, 0.8751, 0.6304, 0.8942, 0.6221, 0.8817, 0.6319, 0.893, 0.6287, 0.8952, 0.6221, 0.8817, 0.6304, 0.8942, 0.6096, 0.8901, 0.6221, 0.8817, 0.6108, 0.8916, 0.6221, 0.8817, 0.6096, 0.8901, 0.6086, 0.8884, 0.6138, 0.8693, 0.6221, 0.8817, 0.6122, 0.8705, 0.6221, 0.8817, 0.6138, 0.8693, 0.6154, 0.8683, 0.6221, 0.8817, 0.6345, 0.8734, 0.6355, 0.8751, 0.6221, 0.8817, 0.6333, 0.8719, 0.6345, 0.8734, 0.6221, 0.8817, 0.6362, 0.8769, 0.6367, 0.8788, 0.6561, 0.894, 0.6544, 0.8944, 0.6526, 0.8947, 0.6507, 0.8947, 0.6489, 0.8944, 0.6472, 0.894, 0.6455, 0.8933, 0.6439, 0.8923, 0.6425, 0.8912, 0.6412, 0.8899, 0.64, 0.8885, 0.6391, 0.8869, 0.6384, 0.8852, 0.638, 0.8835, 0.6377, 0.8817, 0.6377, 0.8798, 0.638, 0.878, 0.6384, 0.8763, 0.6391, 0.8746, 0.64, 0.873, 0.6412, 0.8715, 0.6425, 0.8702, 0.6439, 0.8691, 0.6455, 0.8682, 0.6472, 0.8675, 0.6489, 0.867, 0.6507, 0.8668, 0.6526, 0.8668, 0.6544, 0.867, 0.6561, 0.8675, 0.6578, 0.8682, 0.6594, 0.8691, 0.6609, 0.8702, 0.6622, 0.8715, 0.6633, 0.873, 0.6642, 0.8746, 0.6649, 0.8763, 0.6653, 0.878, 0.6656, 0.8798, 0.6656, 0.8817, 0.6653, 0.8835, 0.6649, 0.8852, 0.6642, 0.8869, 0.6633, 0.8885, 0.6622, 0.8899, 0.6609, 0.8912, 0.6594, 0.8923, 0.6578, 0.8933, 0.7222, 0.202, 0.7208, 0.2045, 0.7142, 0.2001, 0.7151, 0.1985, 0.717, 0.2089, 0.7147, 0.2106, 0.7102, 0.204, 0.7117, 0.2029, 0.6856, 0.1776, 0.6877, 0.1756, 0.6929, 0.1816, 0.6916, 0.1829, 0.7245, 0.1936, 0.7241, 0.1965, 0.7163, 0.195, 0.7166, 0.1932, 0.7234, 0.1993, 0.7222, 0.202, 0.7151, 0.1985, 0.7158, 0.1968, 0.719, 0.2068, 0.717, 0.2089, 0.7117, 0.2029, 0.7131, 0.2016, 0.6801, 0.1908, 0.6805, 0.1879, 0.6883, 0.1895, 0.6881, 0.1913, 0.6824, 0.1825, 0.6838, 0.1799, 0.6905, 0.1844, 0.6895, 0.186, 0.7241, 0.1965, 0.7234, 0.1993, 0.7158, 0.1968, 0.7163, 0.195, 0.6824, 0.2021, 0.6813, 0.1994, 0.6888, 0.1968, 0.6895, 0.1986, 0.6802, 0.1937, 0.6801, 0.1908, 0.6881, 0.1913, 0.6881, 0.1932, 0.6813, 0.1851, 0.6824, 0.1825, 0.6895, 0.186, 0.6888, 0.1877, 0.69, 0.2107, 0.6877, 0.209, 0.6929, 0.203, 0.6944, 0.2041, 0.6838, 0.2046, 0.6824, 0.2021, 0.6895, 0.1986, 0.6904, 0.2002, 0.6805, 0.1966, 0.6802, 0.1937, 0.6881, 0.1932, 0.6883, 0.195, 0.7009, 0.2144, 0.698, 0.214, 0.6995, 0.2062, 0.7014, 0.2064, 0.6805, 0.1879, 0.6813, 0.1851, 0.6888, 0.1877, 0.6883, 0.1895, 0.6925, 0.2122, 0.69, 0.2107, 0.6944, 0.2041, 0.696, 0.205, 0.6856, 0.2069, 0.6838, 0.2046, 0.6904, 0.2002, 0.6916, 0.2017, 0.7122, 0.2121, 0.7095, 0.2132, 0.7069, 0.2057, 0.7086, 0.205, 0.6813, 0.1994, 0.6805, 0.1966, 0.6883, 0.195, 0.6888, 0.1968, 0.7038, 0.2143, 0.7009, 0.2144, 0.7014, 0.2064, 0.7032, 0.2064, 0.6952, 0.2132, 0.6925, 0.2122, 0.696, 0.205, 0.6977, 0.2057, 0.7222, 0.1824, 0.7233, 0.1851, 0.7159, 0.1877, 0.7151, 0.1859, 0.6877, 0.209, 0.6856, 0.2069, 0.6916, 0.2017, 0.6929, 0.203, 0.7147, 0.2106, 0.7122, 0.2121, 0.7086, 0.205, 0.7102, 0.204, 0.7067, 0.214, 0.7038, 0.2143, 0.7032, 0.2064, 0.7051, 0.2061, 0.7147, 0.1738, 0.717, 0.1756, 0.7118, 0.1816, 0.7103, 0.1804, 0.698, 0.214, 0.6952, 0.2132, 0.6977, 0.2057, 0.6995, 0.2062, 0.7245, 0.1908, 0.7245, 0.1936, 0.7166, 0.1932, 0.7166, 0.1913, 0.7241, 0.1879, 0.7245, 0.1908, 0.7166, 0.1913, 0.7163, 0.1895, 0.7038, 0.1701, 0.7067, 0.1705, 0.7051, 0.1783, 0.7033, 0.178, 0.7095, 0.2132, 0.7067, 0.214, 0.7051, 0.2061, 0.7069, 0.2057, 0.7208, 0.1799, 0.7222, 0.1824, 0.7151, 0.1859, 0.7142, 0.1843, 0.719, 0.1776, 0.7208, 0.1799, 0.7142, 0.1843, 0.7131, 0.1829, 0.6925, 0.1723, 0.6952, 0.1712, 0.6978, 0.1788, 0.696, 0.1795, 0.7233, 0.1851, 0.7241, 0.1879, 0.7163, 0.1895, 0.7159, 0.1877, 0.7122, 0.1724, 0.7147, 0.1738, 0.7103, 0.1804, 0.7087, 0.1795, 0.7095, 0.1712, 0.7122, 0.1724, 0.7087, 0.1795, 0.7069, 0.1788, 0.6838, 0.1799, 0.6856, 0.1776, 0.6916, 0.1829, 0.6905, 0.1844, 0.717, 0.1756, 0.719, 0.1776, 0.7131, 0.1829, 0.7118, 0.1816, 0.7009, 0.1701, 0.7038, 0.1701, 0.7033, 0.178, 0.7014, 0.178, 0.698, 0.1705, 0.7009, 0.1701, 0.7014, 0.178, 0.6996, 0.1783, 0.7208, 0.2045, 0.719, 0.2068, 0.7131, 0.2016, 0.7142, 0.2001, 0.7067, 0.1705, 0.7095, 0.1712, 0.7069, 0.1788, 0.7051, 0.1783, 0.69, 0.1738, 0.6925, 0.1723, 0.696, 0.1795, 0.6944, 0.1804, 0.6877, 0.1756, 0.69, 0.1738, 0.6944, 0.1804, 0.6929, 0.1816, 0.3423, 0.3166, 0.3251, 0.2994, 0.3719, 0.238, 0.3973, 0.2599, 0.1054, 0.4726, 0.1102, 0.4977, 0.02996, 0.5196, 0.0235, 0.4864, 0.1276, 0.328, 0.1179, 0.3497, 0.04564, 0.3217, 0.06116, 0.2923, 0.4072, 0.4778, 0.4047, 0.4524, 0.4864, 0.4383, 0.4895, 0.472, 0.1179, 0.3497, 0.1105, 0.3729, 0.03381, 0.3529, 0.04564, 0.3217, 0.4, 0.552, 0.4048, 0.5279, 0.4847, 0.5391, 0.4767, 0.5716, 0.4072, 0.503, 0.4072, 0.4778, 0.4895, 0.472, 0.4889, 0.5057, 0.2659, 0.2629, 0.2444, 0.2569, 0.2507, 0.19, 0.283, 0.1951, 0.2225, 0.255, 0.2048, 0.2562, 0.1869, 0.1957, 0.2184, 0.1903, 0.3241, 0.661, 0.3417, 0.6493, 0.3827, 0.7036, 0.3542, 0.7196, 0.3417, 0.6493, 0.3576, 0.6343, 0.4084, 0.6833, 0.3827, 0.7036, 0.3251, 0.2994, 0.3065, 0.2845, 0.3442, 0.2196, 0.3719, 0.238, 0.2048, 0.2562, 0.1885, 0.2633, 0.1568, 0.206, 0.1869, 0.1957, 0.2425, 0.6625, 0.2634, 0.6686, 0.2581, 0.736, 0.2256, 0.7306, 0.1518, 0.5894, 0.1671, 0.6087, 0.1118, 0.6651, 0.08929, 0.6401, 0.3998, 0.4274, 0.3926, 0.4029, 0.4698, 0.3727, 0.4799, 0.405, 0.2634, 0.6686, 0.2844, 0.6708, 0.291, 0.7361, 0.2581, 0.736, 0.1885, 0.2633, 0.17, 0.2751, 0.1285, 0.2216, 0.1568, 0.206, 0.1671, 0.6087, 0.1841, 0.626, 0.137, 0.687, 0.1118, 0.6651, 0.17, 0.2751, 0.1537, 0.2902, 0.1028, 0.2416, 0.1285, 0.2216, 0.1841, 0.626, 0.2025, 0.6409, 0.1646, 0.7056, 0.137, 0.687, 0.1055, 0.3971, 0.103, 0.422, 0.0213, 0.4188, 0.0257, 0.3854, 0.3714, 0.6166, 0.3832, 0.5968, 0.4497, 0.6323, 0.4308, 0.6593, 0.1382, 0.5684, 0.1518, 0.5894, 0.08929, 0.6401, 0.0697, 0.6127, 0.1105, 0.3729, 0.1055, 0.3971, 0.0257, 0.3854, 0.03381, 0.3529, 0.103, 0.422, 0.103, 0.4472, 0.02059, 0.4526, 0.0213, 0.4188, 0.3831, 0.3793, 0.3714, 0.3568, 0.4397, 0.3121, 0.4564, 0.3415, 0.103, 0.4472, 0.1054, 0.4726, 0.0235, 0.4864, 0.02059, 0.4526, 0.4047, 0.4524, 0.3998, 0.4274, 0.4799, 0.405, 0.4864, 0.4383, 0.3926, 0.4029, 0.3831, 0.3793, 0.4564, 0.3415, 0.4698, 0.3727, 0.2867, 0.2723, 0.2659, 0.2629, 0.283, 0.1951, 0.3144, 0.2051, 0.3928, 0.5751, 0.4, 0.552, 0.4767, 0.5716, 0.4651, 0.6029, 0.3576, 0.6343, 0.3714, 0.6166, 0.4308, 0.6593, 0.4084, 0.6833, 0.3832, 0.5968, 0.3928, 0.5751, 0.4651, 0.6029, 0.4497, 0.6323, 0.2221, 0.6532, 0.2425, 0.6625, 0.2256, 0.7306, 0.1943, 0.7203, 0.3578, 0.3358, 0.3423, 0.3166, 0.3973, 0.2599, 0.42, 0.2847, 0.3049, 0.6685, 0.3241, 0.661, 0.3542, 0.7196, 0.3233, 0.7306, 0.1102, 0.4977, 0.1173, 0.5222, 0.03989, 0.5521, 0.02996, 0.5196, 0.4048, 0.5279, 0.4072, 0.503, 0.4889, 0.5057, 0.4847, 0.5391, 0.2025, 0.6409, 0.2221, 0.6532, 0.1943, 0.7203, 0.1646, 0.7056, 0.2844, 0.6708, 0.3049, 0.6685, 0.3233, 0.7306, 0.291, 0.7361, 0.1173, 0.5222, 0.1267, 0.5459, 0.05318, 0.5832, 0.03989, 0.5521, 0.3065, 0.2845, 0.2867, 0.2723, 0.3144, 0.2051, 0.3442, 0.2196, 0.1267, 0.5459, 0.1382, 0.5684, 0.0697, 0.6127, 0.05318, 0.5832, 0.1537, 0.2902, 0.1396, 0.3081, 0.08028, 0.2654, 0.1028, 0.2416, 0.1396, 0.3081, 0.1276, 0.328, 0.06116, 0.2923, 0.08028, 0.2654, 0.2444, 0.2569, 0.2225, 0.255, 0.2184, 0.1903, 0.2507, 0.19, 0.3714, 0.3568, 0.3578, 0.3358, 0.42, 0.2847, 0.4397, 0.3121, 0.4651, 0.6029, 0.4767, 0.5716, 0.4958, 0.5775, 0.4838, 0.6098, 0.4084, 0.6833, 0.4308, 0.6593, 0.4461, 0.6717, 0.4228, 0.6967, 0.3973, 0.2599, 0.3719, 0.238, 0.384, 0.2221, 0.4104, 0.2447, 0.3233, 0.7306, 0.3542, 0.7196, 0.3623, 0.7374, 0.3299, 0.7491, 0.4895, 0.472, 0.4864, 0.4383, 0.5065, 0.4354, 0.5097, 0.4702, 0.4767, 0.5716, 0.4847, 0.5391, 0.5044, 0.5427, 0.4962, 0.5764, 0.1568, 0.206, 0.1285, 0.2216, 0.1179, 0.2054, 0.1475, 0.1891, 0.4308, 0.6593, 0.4497, 0.6323, 0.4666, 0.6425, 0.447, 0.6706, 0.4564, 0.3415, 0.4397, 0.3121, 0.4567, 0.3012, 0.474, 0.3316, 0.4864, 0.4383, 0.4799, 0.405, 0.4995, 0.4, 0.5064, 0.4343, 0.06116, 0.2923, 0.04564, 0.3217, 0.0275, 0.3135, 0.04358, 0.283, 0.4847, 0.5391, 0.4889, 0.5057, 0.509, 0.5072, 0.5046, 0.5416, 0.1285, 0.2216, 0.1028, 0.2416, 0.0897, 0.2271, 0.1165, 0.2062, 0.4397, 0.3121, 0.42, 0.2847, 0.4356, 0.272, 0.4561, 0.3003, 0.0213, 0.4188, 0.02059, 0.4526, 0.0003625, 0.4533, 0.001064, 0.4184, 0.4799, 0.405, 0.4698, 0.3727, 0.4888, 0.3656, 0.4992, 0.399, 0.04564, 0.3217, 0.03381, 0.3529, 0.01471, 0.3469, 0.02694, 0.3146, 0.1028, 0.2416, 0.08028, 0.2654, 0.06509, 0.2529, 0.08857, 0.2281, 0.03989, 0.5521, 0.05318, 0.5832, 0.03502, 0.5921, 0.02123, 0.56, 0.42, 0.2847, 0.3973, 0.2599, 0.4113, 0.2455, 0.4348, 0.2712, 0.02059, 0.4526, 0.0235, 0.4864, 0.003425, 0.4892, 0.0003758, 0.4544, 0.03381, 0.3529, 0.0257, 0.3854, 0.005946, 0.3817, 0.01431, 0.348, 0.1118, 0.6651, 0.137, 0.687, 0.1248, 0.7028, 0.09863, 0.6801, 0.1869, 0.1957, 0.1568, 0.206, 0.1491, 0.1886, 0.1807, 0.1777, 0.05318, 0.5832, 0.0697, 0.6127, 0.05265, 0.6235, 0.03551, 0.5931, 0.0235, 0.4864, 0.02996, 0.5196, 0.01029, 0.5246, 0.003562, 0.4902, 0.08028, 0.2654, 0.06116, 0.2923, 0.04431, 0.2819, 0.06417, 0.2539, 0.137, 0.687, 0.1646, 0.7056, 0.1546, 0.7228, 0.1259, 0.7036, 0.0697, 0.6127, 0.08929, 0.6401, 0.07362, 0.6527, 0.05327, 0.6245, 0.0257, 0.3854, 0.0213, 0.4188, 0.00118, 0.4173, 0.005693, 0.3828, 0.283, 0.1951, 0.2507, 0.19, 0.2521, 0.1707, 0.286, 0.1757, 0.1646, 0.7056, 0.1943, 0.7203, 0.1868, 0.7386, 0.1558, 0.7234, 0.02996, 0.5196, 0.03989, 0.5521, 0.02085, 0.559, 0.01054, 0.5256, 0.2256, 0.7306, 0.2581, 0.736, 0.2565, 0.7556, 0.2224, 0.75, 0.3719, 0.238, 0.3442, 0.2196, 0.3552, 0.203, 0.383, 0.2214, 0.08929, 0.6401, 0.1118, 0.6651, 0.09775, 0.6793, 0.07437, 0.6536, 0.3542, 0.7196, 0.3827, 0.7036, 0.3936, 0.7199, 0.3638, 0.7367, 0.2507, 0.19, 0.2184, 0.1903, 0.2167, 0.1712, 0.2505, 0.1707, 0.1943, 0.7203, 0.2256, 0.7306, 0.2209, 0.7497, 0.1881, 0.7391, 0.4497, 0.6323, 0.4651, 0.6029, 0.4832, 0.6109, 0.4673, 0.6414, 0.2581, 0.736, 0.291, 0.7361, 0.2926, 0.7556, 0.2581, 0.7557, 0.3442, 0.2196, 0.3144, 0.2051, 0.3217, 0.1868, 0.3536, 0.2021, 0.4889, 0.5057, 0.4895, 0.472, 0.5097, 0.4712, 0.5091, 0.5061, 0.3144, 0.2051, 0.283, 0.1951, 0.2875, 0.176, 0.3204, 0.1863, 0.3827, 0.7036, 0.4084, 0.6833, 0.4217, 0.6977, 0.3949, 0.719, 0.291, 0.7361, 0.3233, 0.7306, 0.3266, 0.75, 0.2943, 0.7555, 0.4698, 0.3727, 0.4564, 0.3415, 0.4745, 0.3325, 0.4884, 0.3646, 0.2184, 0.1903, 0.1869, 0.1957, 0.1837, 0.1768, 0.2152, 0.1715, 0.1807, 0.1777, 0.1475, 0.1891, 0.1165, 0.2062, 0.08857, 0.2281, 0.06417, 0.2539, 0.04358, 0.283, 0.02694, 0.3146, 0.01431, 0.348, 0.005693, 0.3828, 0.001064, 0.4184, 0.0003758, 0.4544, 0.003562, 0.4902, 0.01054, 0.5256, 0.02123, 0.56, 0.03551, 0.5931, 0.05327, 0.6245, 0.07437, 0.6536, 0.09863, 0.6801, 0.1259, 0.7036, 0.1558, 0.7234, 0.1881, 0.7391, 0.2224, 0.75, 0.2581, 0.7557, 0.2943, 0.7555, 0.3266, 0.75, 0.3524, 0.9996, 0.3204, 0.1863, 0.286, 0.1757, 0.2505, 0.1707, 0.2152, 0.1715, 0.1837, 0.1768, 0.5097, 0.0003625, 0.3299, 0.7491, 0.3638, 0.7367, 0.3949, 0.719, 0.4228, 0.6967, 0.447, 0.6706, 0.4673, 0.6414, 0.4838, 0.6098, 0.4962, 0.5764, 0.5046, 0.5416, 0.5091, 0.5061, 0.5097, 0.4702, 0.5064, 0.4343, 0.4992, 0.399, 0.4884, 0.3646, 0.474, 0.3316, 0.4561, 0.3003, 0.4348, 0.2712, 0.4104, 0.2447, 0.383, 0.2214, 0.3552, 0.203, 0.9059, 0.622, 0.9013, 0.5037, 0.9105, 0.5037, 0.9105, 0.622, 0.7043, 0.9323, 0.8226, 0.9276, 0.8226, 0.9369, 0.7043, 0.9369, 0.9191, 0.2376, 0.9145, 0.1193, 0.9238, 0.1193, 0.9238, 0.2376, 0.9138, 0.0003625, 0.9138, 0.1186, 0.9045, 0.1186, 0.9091, 0.0003625, 0.5104, 0.954, 0.6287, 0.9494, 0.6287, 0.9587, 0.5104, 0.9587, 0.8233, 0.9522, 0.9415, 0.9476, 0.9415, 0.9569, 0.8233, 0.9569, 0.8959, 0.622, 0.8913, 0.5037, 0.9005, 0.5037, 0.9005, 0.622, 0.9337, 0.2383, 0.9337, 0.3566, 0.9245, 0.3566, 0.9291, 0.2383, 0.7043, 0.8823, 0.8226, 0.8777, 0.8226, 0.8869, 0.7043, 0.8869, 0.7043, 0.9522, 0.8226, 0.9476, 0.8226, 0.9569, 0.7043, 0.9569, 0.5104, 0.944, 0.6287, 0.9394, 0.6287, 0.9487, 0.5104, 0.9487, 0.8233, 0.9276, 0.9415, 0.9276, 0.9415, 0.9369, 0.8233, 0.9323, 0.9205, 0.6227, 0.9205, 0.7409, 0.9112, 0.7409, 0.9159, 0.6227, 0.5104, 0.9341, 0.6287, 0.9294, 0.6287, 0.9387, 0.5104, 0.9387, 0.9159, 0.8599, 0.9112, 0.7417, 0.9205, 0.7417, 0.9205, 0.8599, 0.9305, 0.5037, 0.9305, 0.622, 0.9212, 0.622, 0.9259, 0.5037, 0.9091, 0.3566, 0.9045, 0.2383, 0.9138, 0.2383, 0.9138, 0.3566, 0.9415, 0.9422, 0.8233, 0.9469, 0.8233, 0.9376, 0.9415, 0.9376, 0.5104, 0.9141, 0.6287, 0.9094, 0.6287, 0.9187, 0.5104, 0.9187, 0.9205, 0.5037, 0.9205, 0.622, 0.9112, 0.622, 0.9159, 0.5037, 0.9159, 0.503, 0.9112, 0.3847, 0.9205, 0.3847, 0.9205, 0.503, 0.9059, 0.503, 0.9013, 0.3847, 0.9105, 0.3847, 0.9105, 0.503, 0.9305, 0.7417, 0.9305, 0.8599, 0.9212, 0.8599, 0.9259, 0.7417, 0.9005, 0.6227, 0.9005, 0.7409, 0.8959, 0.7409, 0.8913, 0.6227, 0.9091, 0.2376, 0.9045, 0.1193, 0.9138, 0.1193, 0.9138, 0.2376, 0.8226, 0.9223, 0.7043, 0.9269, 0.7043, 0.9176, 0.8226, 0.9176, 0.9305, 0.6227, 0.9305, 0.7409, 0.9212, 0.7409, 0.9259, 0.6227, 0.9191, 0.3566, 0.9145, 0.2383, 0.9238, 0.2383, 0.9238, 0.3566, 0.8991, 0.1186, 0.8945, 0.0003625, 0.9038, 0.0003625, 0.9038, 0.1186, 0.7043, 0.8977, 0.8226, 0.8977, 0.8226, 0.9069, 0.7043, 0.9023, 0.7043, 0.9422, 0.8226, 0.9376, 0.8226, 0.9469, 0.7043, 0.9469, 0.9059, 0.7409, 0.9013, 0.6227, 0.9105, 0.6227, 0.9105, 0.7409, 0.8991, 0.3566, 0.8945, 0.2383, 0.9038, 0.2383, 0.9038, 0.3566, 0.9305, 0.3847, 0.9305, 0.503, 0.9212, 0.503, 0.9259, 0.3847, 0.9059, 0.8599, 0.9013, 0.7417, 0.9105, 0.7417, 0.9105, 0.8599, 0.8991, 0.2376, 0.8945, 0.1193, 0.9038, 0.1193, 0.9038, 0.2376, 0.9415, 0.9223, 0.8233, 0.9269, 0.8233, 0.9176, 0.9415, 0.9176, 0.8859, 0.503, 0.8813, 0.3847, 0.8905, 0.3847, 0.8905, 0.503, 0.9191, 0.1186, 0.9145, 0.0003625, 0.9238, 0.0003625, 0.9238, 0.1186, 0.9337, 0.0003625, 0.9337, 0.1186, 0.9245, 0.1186, 0.9291, 0.0003625, 0.7043, 0.9123, 0.8226, 0.9076, 0.8226, 0.9169, 0.7043, 0.9169, 0.8905, 0.5037, 0.8905, 0.622, 0.8813, 0.622, 0.8859, 0.5037, 0.8859, 0.7409, 0.8813, 0.6227, 0.8905, 0.6227, 0.8905, 0.7409, 0.5104, 0.9241, 0.6287, 0.9194, 0.6287, 0.9287, 0.5104, 0.9287, 0.8959, 0.503, 0.8913, 0.3847, 0.9005, 0.3847, 0.9005, 0.503, 0.7043, 0.9576, 0.8226, 0.9576, 0.8226, 0.9669, 0.7043, 0.9622, 0.7043, 0.8923, 0.8226, 0.8877, 0.8226, 0.8969, 0.7043, 0.8969, 0.8959, 0.8599, 0.8913, 0.7417, 0.9005, 0.7417, 0.9005, 0.8599, 0.1954, 0.2407, 0.2006, 0.277, 0.2033, 0.268, 0.1986, 0.2399, 0.1936, 0.2211, 0.1947, 0.2271, 0.1927, 0.2281, 0.1911, 0.2229, 0.2183, 0.2725, 0.2062, 0.2367, 0.203, 0.2378, 0.2116, 0.2657, 0.7156, 0.8769, 0.7102, 0.8756, 0.7062, 0.8717, 0.7046, 0.8663, 0.7044, 0.8586, 0.7043, 0.8517, 0.7043, 0.8438, 0.7045, 0.8369, 0.8138, 0.8477, 0.8146, 0.8749, 0.8642, 0.8832, 0.8658, 0.9104, 0.85, 0.9104, 0.8495, 0.8832, 0.8659, 0.856, 0.8642, 0.8832, 0.8495, 0.8832, 0.85, 0.8561, 0.5857, 0.905, 0.5741, 0.9078, 0.5697, 0.8743, 0.5759, 0.8741, 0.5411, 0.906, 0.5297, 0.9012, 0.5446, 0.8715, 0.5507, 0.8727, 0.8495, 0.8832, 0.85, 0.9104, 0.8268, 0.9105, 0.8264, 0.8832, 0.2232, 0.2672, 0.2242, 0.279, 0.2062, 0.2367, 0.2183, 0.2725, 0.85, 0.8561, 0.8495, 0.8832, 0.8264, 0.8832, 0.8268, 0.8559, 0.1985, 0.2853, 0.1938, 0.2746, 0.2006, 0.277, 0.1954, 0.2407, 0.5379, 0.8588, 0.5104, 0.8872, 0.5331, 0.7585, 0.7045, 0.8369, 0.7046, 0.8291, 0.7062, 0.8238, 0.7102, 0.8199, 0.7156, 0.8185, 0.8146, 0.8205, 0.8138, 0.8477, 0.702, 0.8661, 0.6079, 0.8414, 0.7036, 0.8422, 0.5331, 0.7585, 0.5701, 0.7578, 0.6064, 0.7649, 0.5846, 0.8629, 0.5613, 0.8614, 0.5379, 0.8588, 0.6064, 0.8946, 0.5846, 0.8629, 0.6064, 0.7649, 0.8358, 0.8552, 0.848, 0.8451, 0.8671, 0.8307, 0.8272, 0.8337, 0.8671, 0.7823, 0.8656, 0.8065, 0.8671, 0.8307, 0.8272, 0.8337, 0.8264, 0.8065, 0.8272, 0.7793, 0.8358, 0.7578, 0.848, 0.7678, 0.8671, 0.7823, 0.8272, 0.7793, 0.1971, 0.2112, 0.1959, 0.2129, 0.1942, 0.2129, 0.192, 0.2004, 0.1959, 0.2129, 0.198, 0.2193, 0.1962, 0.2175, 0.1942, 0.2129, 0.1985, 0.2256, 0.1961, 0.2216, 0.1962, 0.2175, 0.198, 0.2193, 0.1961, 0.2216, 0.1952, 0.2197, 0.1953, 0.2165, 0.1962, 0.2175, 0.1936, 0.2211, 0.1929, 0.2148, 0.1953, 0.2165, 0.1952, 0.2197, 0.1929, 0.2148, 0.192, 0.2004, 0.1942, 0.2129, 0.1953, 0.2165, 0.1942, 0.2129, 0.1962, 0.2175, 0.1953, 0.2165, 0.5507, 0.8727, 0.5543, 0.8689, 0.5585, 0.8697, 0.5567, 0.8738, 0.5543, 0.8689, 0.5579, 0.8655, 0.5607, 0.8676, 0.5585, 0.8697, 0.5613, 0.8614, 0.5638, 0.866, 0.5607, 0.8676, 0.5579, 0.8655, 0.5638, 0.866, 0.5668, 0.87, 0.5625, 0.8701, 0.5607, 0.8676, 0.5697, 0.8743, 0.5637, 0.8744, 0.5625, 0.8701, 0.5668, 0.87, 0.5637, 0.8744, 0.5567, 0.8738, 0.5585, 0.8697, 0.5625, 0.8701, 0.5585, 0.8697, 0.5607, 0.8676, 0.5625, 0.8701, 0.1936, 0.2211, 0.1911, 0.2229, 0.1917, 0.2176, 0.1929, 0.2148, 0.1929, 0.2148, 0.1917, 0.2176, 0.1942, 0.2132, 0.192, 0.2004, 0.192, 0.2004, 0.1942, 0.2132, 0.1986, 0.2149, 0.1971, 0.2112, 0.1985, 0.2256, 0.1954, 0.2407, 0.1959, 0.2365, 0.1961, 0.2216, 0.1961, 0.2216, 0.1959, 0.2365, 0.1958, 0.2318, 0.1952, 0.2197, 0.1952, 0.2197, 0.1958, 0.2318, 0.1947, 0.2271, 0.1936, 0.2211, 0.1971, 0.2112, 0.1995, 0.2197, 0.201, 0.2263, 0.1959, 0.2129, 0.1959, 0.2129, 0.201, 0.2263, 0.2035, 0.2319, 0.198, 0.2193, 0.198, 0.2193, 0.2035, 0.2319, 0.2062, 0.2367, 0.1985, 0.2256, 0.203, 0.2378, 0.2062, 0.2367, 0.2035, 0.2319, 0.2038, 0.2313, 0.2038, 0.2313, 0.2035, 0.2319, 0.201, 0.2263, 0.2036, 0.225, 0.2036, 0.225, 0.201, 0.2263, 0.1995, 0.2197, 0.2021, 0.2195, 0.1954, 0.2407, 0.1986, 0.2399, 0.1961, 0.2358, 0.1959, 0.2365, 0.1959, 0.2365, 0.1961, 0.2358, 0.1943, 0.2317, 0.1958, 0.2318, 0.1958, 0.2318, 0.1943, 0.2317, 0.1927, 0.2281, 0.1947, 0.2271, 0.5507, 0.8727, 0.5446, 0.8715, 0.5422, 0.867, 0.5543, 0.8689, 0.5543, 0.8689, 0.5422, 0.867, 0.5401, 0.8632, 0.5579, 0.8655, 0.5579, 0.8655, 0.5401, 0.8632, 0.5379, 0.8588, 0.5613, 0.8614, 0.5613, 0.8614, 0.5846, 0.8629, 0.5817, 0.8668, 0.5638, 0.866, 0.5638, 0.866, 0.5817, 0.8668, 0.579, 0.8701, 0.5668, 0.87, 0.5668, 0.87, 0.579, 0.8701, 0.5759, 0.8741, 0.5697, 0.8743, 0.5411, 0.906, 0.5507, 0.8727, 0.5567, 0.8738, 0.5514, 0.9081, 0.5514, 0.9081, 0.5567, 0.8738, 0.5637, 0.8744, 0.5638, 0.9087, 0.5638, 0.9087, 0.5637, 0.8744, 0.5697, 0.8743, 0.5741, 0.9078, 0.5846, 0.8629, 0.6064, 0.8946, 0.6001, 0.8989, 0.5817, 0.8668, 0.5817, 0.8668, 0.6001, 0.8989, 0.5932, 0.9023, 0.579, 0.8701, 0.579, 0.8701, 0.5932, 0.9023, 0.5857, 0.905, 0.5759, 0.8741, 0.5104, 0.8872, 0.5379, 0.8588, 0.5401, 0.8632, 0.516, 0.8926, 0.516, 0.8926, 0.5401, 0.8632, 0.5422, 0.867, 0.5225, 0.8973, 0.5225, 0.8973, 0.5422, 0.867, 0.5446, 0.8715, 0.5297, 0.9012, 0.8017, 0.7581, 0.8013, 0.7879, 0.7043, 0.7887, 0.7047, 0.7598, 0.702, 0.7578, 0.6079, 0.7827, 0.7036, 0.7817, 0.7036, 0.8422, 0.7017, 0.8119, 0.7036, 0.7817, 0.6079, 0.7827, 0.6071, 0.8119, 0.6079, 0.8414])
me_torus.materials.append(mat_material)
me_torus.materials.append(mat_material_001)
me_torus.use_remesh_fix_poles = True
me_torus.use_remesh_preserve_attributes = False
me_torus.use_mirror_vertex_groups = False
me_torus.update()

# ---- objects
ob_light = bpy.data.objects.new('Light', light_light)
ob_camera = bpy.data.objects.new('Camera', cam_camera)
ob_dave = bpy.data.objects.new('Dave', me_torus)

# ---- transforms, parenting, visibility, modifiers, constraints
ob_light.location = (4.076, 1.005, 5.904)
ob_light.rotation_euler = (0.6503, 0.05522, 1.866)
ob_light.lock_rotations_4d = False
ob_light.empty_display_type = 'ARROWS'
ob_light.color = (0.0, 0.0, 0.0, 0.0)
ob_light.lineart.crease_threshold = 0.0
ob_camera.location = (7.359, -6.926, 4.958)
ob_camera.rotation_euler = (1.134, 0.0, 0.8149)
ob_camera.lock_rotations_4d = False
ob_camera.empty_display_type = 'ARROWS'
ob_camera.color = (0.0, 0.0, 0.0, 0.0)
ob_camera.display_type = 'WIRE'
ob_camera.lineart.crease_threshold = 0.0
ob_dave.location = (0.0, 0.0, 0.0)
ob_dave.rotation_euler = (-0.0, -1.571, 0.0)
ob_dave.scale = (1.2, 1.2, 8.0)
ob_dave.lineart.crease_threshold = 0.0

# ---- collection membership
col_collection.objects.link(ob_light)
col_collection.objects.link(ob_camera)
col_collection.objects.link(ob_dave)

# ---- scene / render settings (as saved in the file)
scene.camera = ob_camera
scene.frame_start = 1; scene.frame_end = 250; scene.frame_set(1)
scene.render.engine = 'CYCLES'
scene.render.image_settings.color_depth = '16'
scene.render.resolution_x = 720
scene.render.resolution_y = 720
scene.cycles.use_denoising = False
scene.cycles.samples = 128
scene.cycles.sampling_pattern = 'TABULATED_SOBOL'
scene.cycles.use_adaptive_sampling = False
scene.cycles.use_light_tree = False
scene.view_settings.view_transform = 'Filmic'
bpy.context.view_layer.update()

